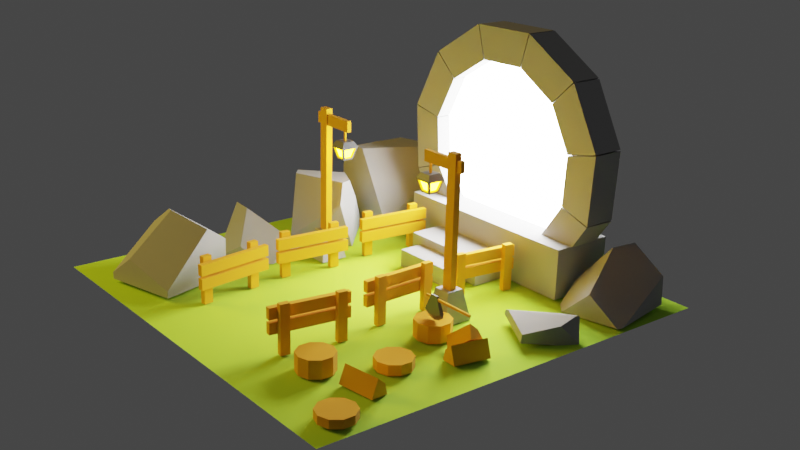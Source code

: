# Source: portal.blend  (saved by Blender 3.6.13; exported with 4.5.12 LTS)
import bpy
from mathutils import Matrix  # noqa: F401  (used for matrix-valued properties, if any)

bpy.ops.wm.read_factory_settings(use_empty=True)
scene = bpy.context.scene
scene.name = 'Scene'

# ---- collections
col_others = bpy.data.collections.new('others'); scene.collection.children.link(col_others)
col_fences = bpy.data.collections.new('fences'); scene.collection.children.link(col_fences)
col_trunks = bpy.data.collections.new('trunks'); scene.collection.children.link(col_trunks)
col_floor = bpy.data.collections.new('floor'); scene.collection.children.link(col_floor)
col_axe = bpy.data.collections.new('axe'); scene.collection.children.link(col_axe)
col_polelights = bpy.data.collections.new('polelights'); scene.collection.children.link(col_polelights)
col_rocks = bpy.data.collections.new('rocks'); scene.collection.children.link(col_rocks)
col_portal = bpy.data.collections.new('portal'); scene.collection.children.link(col_portal)

# ---- materials (node trees are filled in below, after node groups)
mat_wood = bpy.data.materials.new('wood')
mat_wood.use_transparent_shadow = False
mat_floor = bpy.data.materials.new('floor')
mat_floor.use_transparent_shadow = False
mat_metal = bpy.data.materials.new('metal')
mat_metal.use_transparent_shadow = False
mat_rock = bpy.data.materials.new('rock')
mat_rock.use_transparent_shadow = False
mat_lamplight = bpy.data.materials.new('lampLight')
mat_lamplight.use_transparent_shadow = False
mat_portal = bpy.data.materials.new('portal')
mat_portal.use_transparent_shadow = False

# ---- material node trees
mat_wood.use_nodes = True; mat_wood.node_tree.nodes.clear()
_N = mat_wood.node_tree.nodes; _L = mat_wood.node_tree.links
n0 = _N.new('ShaderNodeBsdfPrincipled'); n0.name = 'Principled BSDF'; n0.location = (10, 300)
n0.distribution = 'GGX'
n0.subsurface_method = 'RANDOM_WALK_SKIN'
n0.inputs[0].default_value = (0.8, 0.3494, 0.005053, 1.0)
n0.inputs[2].default_value = 1.0
n0.inputs[3].default_value = 1.45
n0.inputs[27].default_value = (0.0, 0.0, 0.0, 1.0)
n0.inputs[28].default_value = 1.0
n1 = _N.new('ShaderNodeOutputMaterial'); n1.name = 'Material Output'; n1.location = (300, 300)
_L.new(n0.outputs[0], n1.inputs[0])
n1.is_active_output = True
mat_floor.use_nodes = True; mat_floor.node_tree.nodes.clear()
_N = mat_floor.node_tree.nodes; _L = mat_floor.node_tree.links
n0 = _N.new('ShaderNodeBsdfPrincipled'); n0.name = 'Principled BSDF'; n0.location = (10, 300)
n0.distribution = 'GGX'
n0.subsurface_method = 'RANDOM_WALK_SKIN'
n0.inputs[0].default_value = (0.4552, 0.8, 0.03728, 1.0)
n0.inputs[2].default_value = 1.0
n0.inputs[3].default_value = 1.45
n0.inputs[27].default_value = (0.0, 0.0, 0.0, 1.0)
n0.inputs[28].default_value = 1.0
n1 = _N.new('ShaderNodeOutputMaterial'); n1.name = 'Material Output'; n1.location = (300, 300)
_L.new(n0.outputs[0], n1.inputs[0])
n1.is_active_output = True
mat_metal.use_nodes = True; mat_metal.node_tree.nodes.clear()
_N = mat_metal.node_tree.nodes; _L = mat_metal.node_tree.links
n0 = _N.new('ShaderNodeBsdfPrincipled'); n0.name = 'Principled BSDF'; n0.location = (10, 300)
n0.distribution = 'GGX'
n0.subsurface_method = 'RANDOM_WALK_SKIN'
n0.inputs[0].default_value = (0.1086, 0.1086, 0.1086, 1.0)
n0.inputs[2].default_value = 0.3012
n0.inputs[3].default_value = 1.45
n0.inputs[27].default_value = (0.0, 0.0, 0.0, 1.0)
n0.inputs[28].default_value = 1.0
n1 = _N.new('ShaderNodeOutputMaterial'); n1.name = 'Material Output'; n1.location = (300, 300)
_L.new(n0.outputs[0], n1.inputs[0])
n1.is_active_output = True
mat_rock.use_nodes = True; mat_rock.node_tree.nodes.clear()
_N = mat_rock.node_tree.nodes; _L = mat_rock.node_tree.links
n0 = _N.new('ShaderNodeBsdfPrincipled'); n0.name = 'Principled BSDF'; n0.location = (10, 300)
n0.distribution = 'GGX'
n0.subsurface_method = 'RANDOM_WALK_SKIN'
n0.inputs[0].default_value = (0.363, 0.363, 0.363, 1.0)
n0.inputs[2].default_value = 1.0
n0.inputs[3].default_value = 1.45
n0.inputs[27].default_value = (0.0, 0.0, 0.0, 1.0)
n0.inputs[28].default_value = 1.0
n1 = _N.new('ShaderNodeOutputMaterial'); n1.name = 'Material Output'; n1.location = (300, 300)
_L.new(n0.outputs[0], n1.inputs[0])
n1.is_active_output = True
mat_lamplight.use_nodes = True; mat_lamplight.node_tree.nodes.clear()
_N = mat_lamplight.node_tree.nodes; _L = mat_lamplight.node_tree.links
n0 = _N.new('ShaderNodeOutputMaterial'); n0.name = 'Material Output'; n0.location = (300, 300)
n1 = _N.new('ShaderNodeEmission'); n1.name = 'Emission'; n1.location = (10, 300)
n1.inputs[0].default_value = (1.0, 0.4471, 0.002452, 1.0)
n1.inputs[1].default_value = 80.0
_L.new(n1.outputs[0], n0.inputs[0])
n0.is_active_output = True
mat_portal.use_nodes = True; mat_portal.node_tree.nodes.clear()
_N = mat_portal.node_tree.nodes; _L = mat_portal.node_tree.links
n0 = _N.new('ShaderNodeOutputMaterial'); n0.name = 'Material Output'; n0.location = (300, 300)
n1 = _N.new('ShaderNodeEmission'); n1.name = 'Emission'; n1.location = (10, 300)
n1.inputs[1].default_value = 40.0
_L.new(n1.outputs[0], n0.inputs[0])
n0.is_active_output = True

# ---- world
world_world = bpy.data.worlds.new('World'); scene.world = world_world
world_world.use_nodes = True; world_world.node_tree.nodes.clear()
_N = world_world.node_tree.nodes; _L = world_world.node_tree.links
n0 = _N.new('ShaderNodeOutputWorld'); n0.name = 'World Output'; n0.location = (300, 300)
n1 = _N.new('ShaderNodeBackground'); n1.name = 'Background'; n1.location = (10, 300)
n1.inputs[0].default_value = (0.05088, 0.05088, 0.05088, 1.0)
_L.new(n1.outputs[0], n0.inputs[0])
n0.is_active_output = True
world_world.color = (0.05088, 0.05088, 0.05088)
world_world.use_sun_shadow = False
world_world.sun_shadow_jitter_overblur = 0.0

# ---- cameras
cam_camera = bpy.data.cameras.new('Camera')

# ---- lights
light_area = bpy.data.lights.new('Area', 'AREA')
light_area.color = (1.0, 0.6666, 0.08671)
light_area.transmission_factor = 0.0
light_area.energy = 329.9
light_area.shadow_maximum_resolution = 0.006
light_area.use_absolute_resolution = True
light_area.size = 1.0
light_area.size_y = 1.0

# ---- meshes
me_cube_006 = bpy.data.meshes.new('Cube.006')
me_cube_006.from_pydata([(0.01617, 0.02689, 0.005742), (0.01617, 0.02689, 0.2792), (0.01617, -0.02689, 0.005742), (0.01617, -0.02689, 0.2792), (-0.01617, 0.02689, 0.005742), (-0.01617, 0.02689, 0.2792), (-0.01617, -0.02689, 0.005742), (-0.01617, -0.02689, 0.2792), (0.01617, -0.2907, 0.005742), (0.01617, -0.2907, 0.2792), (0.01617, -0.3445, 0.005742), (0.01617, -0.3445, 0.2792), (-0.01617, -0.2907, 0.005742), (-0.01617, -0.2907, 0.2792), (-0.01617, -0.3445, 0.005742), (-0.01617, -0.3445, 0.2792), (0.05501, 0.0681, 0.1106), (0.05501, 0.0681, 0.1743), (0.05501, -0.3853, 0.1106), (0.05501, -0.3853, 0.1743), (0.02267, 0.0681, 0.1106), (0.02267, 0.0681, 0.1743), (0.02267, -0.3853, 0.1106), (0.02267, -0.3853, 0.1743), (0.05501, 0.0681, 0.1899), (0.05501, 0.0681, 0.2536), (0.05501, -0.3853, 0.1899), (0.05501, -0.3853, 0.2536), (0.02267, 0.0681, 0.1899), (0.02267, 0.0681, 0.2536), (0.02267, -0.3853, 0.1899), (0.02267, -0.3853, 0.2536)], [], [(0, 1, 3, 2), (2, 3, 7, 6), (6, 7, 5, 4), (4, 5, 1, 0), (2, 6, 4, 0), (7, 3, 1, 5), (8, 9, 11, 10), (10, 11, 15, 14), (14, 15, 13, 12), (12, 13, 9, 8), (10, 14, 12, 8), (15, 11, 9, 13), (16, 17, 19, 18), (18, 19, 23, 22), (22, 23, 21, 20), (20, 21, 17, 16), (18, 22, 20, 16), (23, 19, 17, 21), (24, 25, 27, 26), (26, 27, 31, 30), (30, 31, 29, 28), (28, 29, 25, 24), (26, 30, 28, 24), (31, 27, 25, 29)])
_uv = me_cube_006.uv_layers.new(name='UVMap')
_uv.uv.foreach_set('vector', [0.375, 0.0, 0.625, 0.0, 0.625, 0.25, 0.375, 0.25, 0.375, 0.25, 0.625, 0.25, 0.625, 0.5, 0.375, 0.5, 0.375, 0.5, 0.625, 0.5, 0.625, 0.75, 0.375, 0.75, 0.375, 0.75, 0.625, 0.75, 0.625, 1.0, 0.375, 1.0, 0.125, 0.5, 0.375, 0.5, 0.375, 0.75, 0.125, 0.75, 0.625, 0.5, 0.875, 0.5, 0.875, 0.75, 0.625, 0.75, 0.375, 0.0, 0.625, 0.0, 0.625, 0.25, 0.375, 0.25, 0.375, 0.25, 0.625, 0.25, 0.625, 0.5, 0.375, 0.5, 0.375, 0.5, 0.625, 0.5, 0.625, 0.75, 0.375, 0.75, 0.375, 0.75, 0.625, 0.75, 0.625, 1.0, 0.375, 1.0, 0.125, 0.5, 0.375, 0.5, 0.375, 0.75, 0.125, 0.75, 0.625, 0.5, 0.875, 0.5, 0.875, 0.75, 0.625, 0.75, 0.375, 0.0, 0.625, 0.0, 0.625, 0.25, 0.375, 0.25, 0.375, 0.25, 0.625, 0.25, 0.625, 0.5, 0.375, 0.5, 0.375, 0.5, 0.625, 0.5, 0.625, 0.75, 0.375, 0.75, 0.375, 0.75, 0.625, 0.75, 0.625, 1.0, 0.375, 1.0, 0.125, 0.5, 0.375, 0.5, 0.375, 0.75, 0.125, 0.75, 0.625, 0.5, 0.875, 0.5, 0.875, 0.75, 0.625, 0.75, 0.375, 0.0, 0.625, 0.0, 0.625, 0.25, 0.375, 0.25, 0.375, 0.25, 0.625, 0.25, 0.625, 0.5, 0.375, 0.5, 0.375, 0.5, 0.625, 0.5, 0.625, 0.75, 0.375, 0.75, 0.375, 0.75, 0.625, 0.75, 0.625, 1.0, 0.375, 1.0, 0.125, 0.5, 0.375, 0.5, 0.375, 0.75, 0.125, 0.75, 0.625, 0.5, 0.875, 0.5, 0.875, 0.75, 0.625, 0.75])
me_cube_006.materials.append(mat_wood)
me_cube_006.update()
me_cube_007 = bpy.data.meshes.new('Cube.007')
me_cube_007.from_pydata([(0.01617, 0.02689, 0.005742), (0.01617, 0.02689, 0.2792), (0.01617, -0.02689, 0.005742), (0.01617, -0.02689, 0.2792), (-0.01617, 0.02689, 0.005742), (-0.01617, 0.02689, 0.2792), (-0.01617, -0.02689, 0.005742), (-0.01617, -0.02689, 0.2792), (0.01617, -0.2907, 0.005742), (0.01617, -0.2907, 0.2792), (0.01617, -0.3445, 0.005742), (0.01617, -0.3445, 0.2792), (-0.01617, -0.2907, 0.005742), (-0.01617, -0.2907, 0.2792), (-0.01617, -0.3445, 0.005742), (-0.01617, -0.3445, 0.2792), (0.05501, 0.0681, 0.1106), (0.05501, 0.0681, 0.1743), (0.05501, -0.3853, 0.1106), (0.05501, -0.3853, 0.1743), (0.02267, 0.0681, 0.1106), (0.02267, 0.0681, 0.1743), (0.02267, -0.3853, 0.1106), (0.02267, -0.3853, 0.1743), (0.05501, 0.0681, 0.1899), (0.05501, 0.0681, 0.2536), (0.05501, -0.3853, 0.1899), (0.05501, -0.3853, 0.2536), (0.02267, 0.0681, 0.1899), (0.02267, 0.0681, 0.2536), (0.02267, -0.3853, 0.1899), (0.02267, -0.3853, 0.2536)], [], [(0, 1, 3, 2), (2, 3, 7, 6), (6, 7, 5, 4), (4, 5, 1, 0), (2, 6, 4, 0), (7, 3, 1, 5), (8, 9, 11, 10), (10, 11, 15, 14), (14, 15, 13, 12), (12, 13, 9, 8), (10, 14, 12, 8), (15, 11, 9, 13), (16, 17, 19, 18), (18, 19, 23, 22), (22, 23, 21, 20), (20, 21, 17, 16), (18, 22, 20, 16), (23, 19, 17, 21), (24, 25, 27, 26), (26, 27, 31, 30), (30, 31, 29, 28), (28, 29, 25, 24), (26, 30, 28, 24), (31, 27, 25, 29)])
_uv = me_cube_007.uv_layers.new(name='UVMap')
_uv.uv.foreach_set('vector', [0.375, 0.0, 0.625, 0.0, 0.625, 0.25, 0.375, 0.25, 0.375, 0.25, 0.625, 0.25, 0.625, 0.5, 0.375, 0.5, 0.375, 0.5, 0.625, 0.5, 0.625, 0.75, 0.375, 0.75, 0.375, 0.75, 0.625, 0.75, 0.625, 1.0, 0.375, 1.0, 0.125, 0.5, 0.375, 0.5, 0.375, 0.75, 0.125, 0.75, 0.625, 0.5, 0.875, 0.5, 0.875, 0.75, 0.625, 0.75, 0.375, 0.0, 0.625, 0.0, 0.625, 0.25, 0.375, 0.25, 0.375, 0.25, 0.625, 0.25, 0.625, 0.5, 0.375, 0.5, 0.375, 0.5, 0.625, 0.5, 0.625, 0.75, 0.375, 0.75, 0.375, 0.75, 0.625, 0.75, 0.625, 1.0, 0.375, 1.0, 0.125, 0.5, 0.375, 0.5, 0.375, 0.75, 0.125, 0.75, 0.625, 0.5, 0.875, 0.5, 0.875, 0.75, 0.625, 0.75, 0.375, 0.0, 0.625, 0.0, 0.625, 0.25, 0.375, 0.25, 0.375, 0.25, 0.625, 0.25, 0.625, 0.5, 0.375, 0.5, 0.375, 0.5, 0.625, 0.5, 0.625, 0.75, 0.375, 0.75, 0.375, 0.75, 0.625, 0.75, 0.625, 1.0, 0.375, 1.0, 0.125, 0.5, 0.375, 0.5, 0.375, 0.75, 0.125, 0.75, 0.625, 0.5, 0.875, 0.5, 0.875, 0.75, 0.625, 0.75, 0.375, 0.0, 0.625, 0.0, 0.625, 0.25, 0.375, 0.25, 0.375, 0.25, 0.625, 0.25, 0.625, 0.5, 0.375, 0.5, 0.375, 0.5, 0.625, 0.5, 0.625, 0.75, 0.375, 0.75, 0.375, 0.75, 0.625, 0.75, 0.625, 1.0, 0.375, 1.0, 0.125, 0.5, 0.375, 0.5, 0.375, 0.75, 0.125, 0.75, 0.625, 0.5, 0.875, 0.5, 0.875, 0.75, 0.625, 0.75])
me_cube_007.materials.append(mat_wood)
me_cube_007.update()
me_cube_008 = bpy.data.meshes.new('Cube.008')
me_cube_008.from_pydata([(0.01617, 0.02689, 0.005742), (0.01617, 0.02689, 0.2792), (0.01617, -0.02689, 0.005742), (0.01617, -0.02689, 0.2792), (-0.01617, 0.02689, 0.005742), (-0.01617, 0.02689, 0.2792), (-0.01617, -0.02689, 0.005742), (-0.01617, -0.02689, 0.2792), (0.01617, -0.2907, 0.005742), (0.01617, -0.2907, 0.2792), (0.01617, -0.3445, 0.005742), (0.01617, -0.3445, 0.2792), (-0.01617, -0.2907, 0.005742), (-0.01617, -0.2907, 0.2792), (-0.01617, -0.3445, 0.005742), (-0.01617, -0.3445, 0.2792), (0.05501, 0.0681, 0.1106), (0.05501, 0.0681, 0.1743), (0.05501, -0.3853, 0.1106), (0.05501, -0.3853, 0.1743), (0.02267, 0.0681, 0.1106), (0.02267, 0.0681, 0.1743), (0.02267, -0.3853, 0.1106), (0.02267, -0.3853, 0.1743), (0.05501, 0.0681, 0.1899), (0.05501, 0.0681, 0.2536), (0.05501, -0.3853, 0.1899), (0.05501, -0.3853, 0.2536), (0.02267, 0.0681, 0.1899), (0.02267, 0.0681, 0.2536), (0.02267, -0.3853, 0.1899), (0.02267, -0.3853, 0.2536)], [], [(0, 1, 3, 2), (2, 3, 7, 6), (6, 7, 5, 4), (4, 5, 1, 0), (2, 6, 4, 0), (7, 3, 1, 5), (8, 9, 11, 10), (10, 11, 15, 14), (14, 15, 13, 12), (12, 13, 9, 8), (10, 14, 12, 8), (15, 11, 9, 13), (16, 17, 19, 18), (18, 19, 23, 22), (22, 23, 21, 20), (20, 21, 17, 16), (18, 22, 20, 16), (23, 19, 17, 21), (24, 25, 27, 26), (26, 27, 31, 30), (30, 31, 29, 28), (28, 29, 25, 24), (26, 30, 28, 24), (31, 27, 25, 29)])
_uv = me_cube_008.uv_layers.new(name='UVMap')
_uv.uv.foreach_set('vector', [0.375, 0.0, 0.625, 0.0, 0.625, 0.25, 0.375, 0.25, 0.375, 0.25, 0.625, 0.25, 0.625, 0.5, 0.375, 0.5, 0.375, 0.5, 0.625, 0.5, 0.625, 0.75, 0.375, 0.75, 0.375, 0.75, 0.625, 0.75, 0.625, 1.0, 0.375, 1.0, 0.125, 0.5, 0.375, 0.5, 0.375, 0.75, 0.125, 0.75, 0.625, 0.5, 0.875, 0.5, 0.875, 0.75, 0.625, 0.75, 0.375, 0.0, 0.625, 0.0, 0.625, 0.25, 0.375, 0.25, 0.375, 0.25, 0.625, 0.25, 0.625, 0.5, 0.375, 0.5, 0.375, 0.5, 0.625, 0.5, 0.625, 0.75, 0.375, 0.75, 0.375, 0.75, 0.625, 0.75, 0.625, 1.0, 0.375, 1.0, 0.125, 0.5, 0.375, 0.5, 0.375, 0.75, 0.125, 0.75, 0.625, 0.5, 0.875, 0.5, 0.875, 0.75, 0.625, 0.75, 0.375, 0.0, 0.625, 0.0, 0.625, 0.25, 0.375, 0.25, 0.375, 0.25, 0.625, 0.25, 0.625, 0.5, 0.375, 0.5, 0.375, 0.5, 0.625, 0.5, 0.625, 0.75, 0.375, 0.75, 0.375, 0.75, 0.625, 0.75, 0.625, 1.0, 0.375, 1.0, 0.125, 0.5, 0.375, 0.5, 0.375, 0.75, 0.125, 0.75, 0.625, 0.5, 0.875, 0.5, 0.875, 0.75, 0.625, 0.75, 0.375, 0.0, 0.625, 0.0, 0.625, 0.25, 0.375, 0.25, 0.375, 0.25, 0.625, 0.25, 0.625, 0.5, 0.375, 0.5, 0.375, 0.5, 0.625, 0.5, 0.625, 0.75, 0.375, 0.75, 0.375, 0.75, 0.625, 0.75, 0.625, 1.0, 0.375, 1.0, 0.125, 0.5, 0.375, 0.5, 0.375, 0.75, 0.125, 0.75, 0.625, 0.5, 0.875, 0.5, 0.875, 0.75, 0.625, 0.75])
me_cube_008.materials.append(mat_wood)
me_cube_008.update()
me_cube_009 = bpy.data.meshes.new('Cube.009')
me_cube_009.from_pydata([(0.01617, 0.02689, 0.005742), (0.01617, 0.02689, 0.2792), (0.01617, -0.02689, 0.005742), (0.01617, -0.02689, 0.2792), (-0.01617, 0.02689, 0.005742), (-0.01617, 0.02689, 0.2792), (-0.01617, -0.02689, 0.005742), (-0.01617, -0.02689, 0.2792), (0.01617, -0.2907, 0.005742), (0.01617, -0.2907, 0.2792), (0.01617, -0.3445, 0.005742), (0.01617, -0.3445, 0.2792), (-0.01617, -0.2907, 0.005742), (-0.01617, -0.2907, 0.2792), (-0.01617, -0.3445, 0.005742), (-0.01617, -0.3445, 0.2792), (0.05501, 0.0681, 0.1106), (0.05501, 0.0681, 0.1743), (0.05501, -0.3853, 0.1106), (0.05501, -0.3853, 0.1743), (0.02267, 0.0681, 0.1106), (0.02267, 0.0681, 0.1743), (0.02267, -0.3853, 0.1106), (0.02267, -0.3853, 0.1743), (0.05501, 0.0681, 0.1899), (0.05501, 0.0681, 0.2536), (0.05501, -0.3853, 0.1899), (0.05501, -0.3853, 0.2536), (0.02267, 0.0681, 0.1899), (0.02267, 0.0681, 0.2536), (0.02267, -0.3853, 0.1899), (0.02267, -0.3853, 0.2536)], [], [(0, 1, 3, 2), (2, 3, 7, 6), (6, 7, 5, 4), (4, 5, 1, 0), (2, 6, 4, 0), (7, 3, 1, 5), (8, 9, 11, 10), (10, 11, 15, 14), (14, 15, 13, 12), (12, 13, 9, 8), (10, 14, 12, 8), (15, 11, 9, 13), (16, 17, 19, 18), (18, 19, 23, 22), (22, 23, 21, 20), (20, 21, 17, 16), (18, 22, 20, 16), (23, 19, 17, 21), (24, 25, 27, 26), (26, 27, 31, 30), (30, 31, 29, 28), (28, 29, 25, 24), (26, 30, 28, 24), (31, 27, 25, 29)])
_uv = me_cube_009.uv_layers.new(name='UVMap')
_uv.uv.foreach_set('vector', [0.375, 0.0, 0.625, 0.0, 0.625, 0.25, 0.375, 0.25, 0.375, 0.25, 0.625, 0.25, 0.625, 0.5, 0.375, 0.5, 0.375, 0.5, 0.625, 0.5, 0.625, 0.75, 0.375, 0.75, 0.375, 0.75, 0.625, 0.75, 0.625, 1.0, 0.375, 1.0, 0.125, 0.5, 0.375, 0.5, 0.375, 0.75, 0.125, 0.75, 0.625, 0.5, 0.875, 0.5, 0.875, 0.75, 0.625, 0.75, 0.375, 0.0, 0.625, 0.0, 0.625, 0.25, 0.375, 0.25, 0.375, 0.25, 0.625, 0.25, 0.625, 0.5, 0.375, 0.5, 0.375, 0.5, 0.625, 0.5, 0.625, 0.75, 0.375, 0.75, 0.375, 0.75, 0.625, 0.75, 0.625, 1.0, 0.375, 1.0, 0.125, 0.5, 0.375, 0.5, 0.375, 0.75, 0.125, 0.75, 0.625, 0.5, 0.875, 0.5, 0.875, 0.75, 0.625, 0.75, 0.375, 0.0, 0.625, 0.0, 0.625, 0.25, 0.375, 0.25, 0.375, 0.25, 0.625, 0.25, 0.625, 0.5, 0.375, 0.5, 0.375, 0.5, 0.625, 0.5, 0.625, 0.75, 0.375, 0.75, 0.375, 0.75, 0.625, 0.75, 0.625, 1.0, 0.375, 1.0, 0.125, 0.5, 0.375, 0.5, 0.375, 0.75, 0.125, 0.75, 0.625, 0.5, 0.875, 0.5, 0.875, 0.75, 0.625, 0.75, 0.375, 0.0, 0.625, 0.0, 0.625, 0.25, 0.375, 0.25, 0.375, 0.25, 0.625, 0.25, 0.625, 0.5, 0.375, 0.5, 0.375, 0.5, 0.625, 0.5, 0.625, 0.75, 0.375, 0.75, 0.375, 0.75, 0.625, 0.75, 0.625, 1.0, 0.375, 1.0, 0.125, 0.5, 0.375, 0.5, 0.375, 0.75, 0.125, 0.75, 0.625, 0.5, 0.875, 0.5, 0.875, 0.75, 0.625, 0.75])
me_cube_009.materials.append(mat_wood)
me_cube_009.update()
me_cube_010 = bpy.data.meshes.new('Cube.010')
me_cube_010.from_pydata([(0.01617, 0.02689, 0.005742), (0.01617, 0.02689, 0.2792), (0.01617, -0.02689, 0.005742), (0.01617, -0.02689, 0.2792), (-0.01617, 0.02689, 0.005742), (-0.01617, 0.02689, 0.2792), (-0.01617, -0.02689, 0.005742), (-0.01617, -0.02689, 0.2792), (0.01617, -0.2907, 0.005742), (0.01617, -0.2907, 0.2792), (0.01617, -0.3445, 0.005742), (0.01617, -0.3445, 0.2792), (-0.01617, -0.2907, 0.005742), (-0.01617, -0.2907, 0.2792), (-0.01617, -0.3445, 0.005742), (-0.01617, -0.3445, 0.2792), (0.05501, 0.0681, 0.1106), (0.05501, 0.0681, 0.1743), (0.05501, -0.3853, 0.1106), (0.05501, -0.3853, 0.1743), (0.02267, 0.0681, 0.1106), (0.02267, 0.0681, 0.1743), (0.02267, -0.3853, 0.1106), (0.02267, -0.3853, 0.1743), (0.05501, 0.0681, 0.1899), (0.05501, 0.0681, 0.2536), (0.05501, -0.3853, 0.1899), (0.05501, -0.3853, 0.2536), (0.02267, 0.0681, 0.1899), (0.02267, 0.0681, 0.2536), (0.02267, -0.3853, 0.1899), (0.02267, -0.3853, 0.2536)], [], [(0, 1, 3, 2), (2, 3, 7, 6), (6, 7, 5, 4), (4, 5, 1, 0), (2, 6, 4, 0), (7, 3, 1, 5), (8, 9, 11, 10), (10, 11, 15, 14), (14, 15, 13, 12), (12, 13, 9, 8), (10, 14, 12, 8), (15, 11, 9, 13), (16, 17, 19, 18), (18, 19, 23, 22), (22, 23, 21, 20), (20, 21, 17, 16), (18, 22, 20, 16), (23, 19, 17, 21), (24, 25, 27, 26), (26, 27, 31, 30), (30, 31, 29, 28), (28, 29, 25, 24), (26, 30, 28, 24), (31, 27, 25, 29)])
_uv = me_cube_010.uv_layers.new(name='UVMap')
_uv.uv.foreach_set('vector', [0.375, 0.0, 0.625, 0.0, 0.625, 0.25, 0.375, 0.25, 0.375, 0.25, 0.625, 0.25, 0.625, 0.5, 0.375, 0.5, 0.375, 0.5, 0.625, 0.5, 0.625, 0.75, 0.375, 0.75, 0.375, 0.75, 0.625, 0.75, 0.625, 1.0, 0.375, 1.0, 0.125, 0.5, 0.375, 0.5, 0.375, 0.75, 0.125, 0.75, 0.625, 0.5, 0.875, 0.5, 0.875, 0.75, 0.625, 0.75, 0.375, 0.0, 0.625, 0.0, 0.625, 0.25, 0.375, 0.25, 0.375, 0.25, 0.625, 0.25, 0.625, 0.5, 0.375, 0.5, 0.375, 0.5, 0.625, 0.5, 0.625, 0.75, 0.375, 0.75, 0.375, 0.75, 0.625, 0.75, 0.625, 1.0, 0.375, 1.0, 0.125, 0.5, 0.375, 0.5, 0.375, 0.75, 0.125, 0.75, 0.625, 0.5, 0.875, 0.5, 0.875, 0.75, 0.625, 0.75, 0.375, 0.0, 0.625, 0.0, 0.625, 0.25, 0.375, 0.25, 0.375, 0.25, 0.625, 0.25, 0.625, 0.5, 0.375, 0.5, 0.375, 0.5, 0.625, 0.5, 0.625, 0.75, 0.375, 0.75, 0.375, 0.75, 0.625, 0.75, 0.625, 1.0, 0.375, 1.0, 0.125, 0.5, 0.375, 0.5, 0.375, 0.75, 0.125, 0.75, 0.625, 0.5, 0.875, 0.5, 0.875, 0.75, 0.625, 0.75, 0.375, 0.0, 0.625, 0.0, 0.625, 0.25, 0.375, 0.25, 0.375, 0.25, 0.625, 0.25, 0.625, 0.5, 0.375, 0.5, 0.375, 0.5, 0.625, 0.5, 0.625, 0.75, 0.375, 0.75, 0.375, 0.75, 0.625, 0.75, 0.625, 1.0, 0.375, 1.0, 0.125, 0.5, 0.375, 0.5, 0.375, 0.75, 0.125, 0.75, 0.625, 0.5, 0.875, 0.5, 0.875, 0.75, 0.625, 0.75])
me_cube_010.materials.append(mat_wood)
me_cube_010.update()
me_cube_005 = bpy.data.meshes.new('Cube.005')
me_cube_005.from_pydata([(0.01617, 0.02689, 0.005742), (0.01617, 0.02689, 0.2792), (0.01617, -0.02689, 0.005742), (0.01617, -0.02689, 0.2792), (-0.01617, 0.02689, 0.005742), (-0.01617, 0.02689, 0.2792), (-0.01617, -0.02689, 0.005742), (-0.01617, -0.02689, 0.2792), (0.01617, -0.2907, 0.005742), (0.01617, -0.2907, 0.2792), (0.01617, -0.3445, 0.005742), (0.01617, -0.3445, 0.2792), (-0.01617, -0.2907, 0.005742), (-0.01617, -0.2907, 0.2792), (-0.01617, -0.3445, 0.005742), (-0.01617, -0.3445, 0.2792), (0.05501, 0.0681, 0.1106), (0.05501, 0.0681, 0.1743), (0.05501, -0.3853, 0.1106), (0.05501, -0.3853, 0.1743), (0.02267, 0.0681, 0.1106), (0.02267, 0.0681, 0.1743), (0.02267, -0.3853, 0.1106), (0.02267, -0.3853, 0.1743), (0.05501, 0.0681, 0.1899), (0.05501, 0.0681, 0.2536), (0.05501, -0.3853, 0.1899), (0.05501, -0.3853, 0.2536), (0.02267, 0.0681, 0.1899), (0.02267, 0.0681, 0.2536), (0.02267, -0.3853, 0.1899), (0.02267, -0.3853, 0.2536)], [], [(0, 1, 3, 2), (2, 3, 7, 6), (6, 7, 5, 4), (4, 5, 1, 0), (2, 6, 4, 0), (7, 3, 1, 5), (8, 9, 11, 10), (10, 11, 15, 14), (14, 15, 13, 12), (12, 13, 9, 8), (10, 14, 12, 8), (15, 11, 9, 13), (16, 17, 19, 18), (18, 19, 23, 22), (22, 23, 21, 20), (20, 21, 17, 16), (18, 22, 20, 16), (23, 19, 17, 21), (24, 25, 27, 26), (26, 27, 31, 30), (30, 31, 29, 28), (28, 29, 25, 24), (26, 30, 28, 24), (31, 27, 25, 29)])
_uv = me_cube_005.uv_layers.new(name='UVMap')
_uv.uv.foreach_set('vector', [0.375, 0.0, 0.625, 0.0, 0.625, 0.25, 0.375, 0.25, 0.375, 0.25, 0.625, 0.25, 0.625, 0.5, 0.375, 0.5, 0.375, 0.5, 0.625, 0.5, 0.625, 0.75, 0.375, 0.75, 0.375, 0.75, 0.625, 0.75, 0.625, 1.0, 0.375, 1.0, 0.125, 0.5, 0.375, 0.5, 0.375, 0.75, 0.125, 0.75, 0.625, 0.5, 0.875, 0.5, 0.875, 0.75, 0.625, 0.75, 0.375, 0.0, 0.625, 0.0, 0.625, 0.25, 0.375, 0.25, 0.375, 0.25, 0.625, 0.25, 0.625, 0.5, 0.375, 0.5, 0.375, 0.5, 0.625, 0.5, 0.625, 0.75, 0.375, 0.75, 0.375, 0.75, 0.625, 0.75, 0.625, 1.0, 0.375, 1.0, 0.125, 0.5, 0.375, 0.5, 0.375, 0.75, 0.125, 0.75, 0.625, 0.5, 0.875, 0.5, 0.875, 0.75, 0.625, 0.75, 0.375, 0.0, 0.625, 0.0, 0.625, 0.25, 0.375, 0.25, 0.375, 0.25, 0.625, 0.25, 0.625, 0.5, 0.375, 0.5, 0.375, 0.5, 0.625, 0.5, 0.625, 0.75, 0.375, 0.75, 0.375, 0.75, 0.625, 0.75, 0.625, 1.0, 0.375, 1.0, 0.125, 0.5, 0.375, 0.5, 0.375, 0.75, 0.125, 0.75, 0.625, 0.5, 0.875, 0.5, 0.875, 0.75, 0.625, 0.75, 0.375, 0.0, 0.625, 0.0, 0.625, 0.25, 0.375, 0.25, 0.375, 0.25, 0.625, 0.25, 0.625, 0.5, 0.375, 0.5, 0.375, 0.5, 0.625, 0.5, 0.625, 0.75, 0.375, 0.75, 0.375, 0.75, 0.625, 0.75, 0.625, 1.0, 0.375, 1.0, 0.125, 0.5, 0.375, 0.5, 0.375, 0.75, 0.125, 0.75, 0.625, 0.5, 0.875, 0.5, 0.875, 0.75, 0.625, 0.75])
me_cube_005.materials.append(mat_wood)
me_cube_005.update()
me_cylinder_001 = bpy.data.meshes.new('Cylinder.001')
me_cylinder_001.from_pydata([(-1.376, 1.193, 0.0108), (-1.376, 1.193, 0.1079), (-1.278, 1.162, 0.0108), (-1.278, 1.162, 0.1079), (-1.218, 1.079, 0.0108), (-1.218, 1.079, 0.1079), (-1.218, 0.9761, 0.0108), (-1.218, 0.9761, 0.1079), (-1.278, 0.8932, 0.0108), (-1.278, 0.8932, 0.1079), (-1.376, 0.8615, 0.0108), (-1.376, 0.8615, 0.1079), (-1.473, 0.8932, 0.0108), (-1.473, 0.8932, 0.1079), (-1.533, 0.9761, 0.0108), (-1.533, 0.9761, 0.1079), (-1.533, 1.079, 0.0108), (-1.533, 1.079, 0.1079), (-1.473, 1.162, 0.0108), (-1.473, 1.162, 0.1079)], [], [(0, 1, 3, 2), (2, 3, 5, 4), (4, 5, 7, 6), (6, 7, 9, 8), (8, 9, 11, 10), (10, 11, 13, 12), (12, 13, 15, 14), (14, 15, 17, 16), (3, 1, 19, 17, 15, 13, 11, 9, 7, 5), (16, 17, 19, 18), (18, 19, 1, 0), (0, 2, 4, 6, 8, 10, 12, 14, 16, 18)])
_uv = me_cylinder_001.uv_layers.new(name='UVMap')
_uv.uv.foreach_set('vector', [1.0, 0.5, 1.0, 1.0, 0.9, 1.0, 0.9, 0.5, 0.9, 0.5, 0.9, 1.0, 0.8, 1.0, 0.8, 0.5, 0.8, 0.5, 0.8, 1.0, 0.7, 1.0, 0.7, 0.5, 0.7, 0.5, 0.7, 1.0, 0.6, 1.0, 0.6, 0.5, 0.6, 0.5, 0.6, 1.0, 0.5, 1.0, 0.5, 0.5, 0.5, 0.5, 0.5, 1.0, 0.4, 1.0, 0.4, 0.5, 0.4, 0.5, 0.4, 1.0, 0.3, 1.0, 0.3, 0.5, 0.3, 0.5, 0.3, 1.0, 0.2, 1.0, 0.2, 0.5, 0.3911, 0.4442, 0.25, 0.49, 0.1089, 0.4442, 0.02175, 0.3242, 0.02175, 0.1758, 0.1089, 0.05584, 0.25, 0.01, 0.3911, 0.05584, 0.4783, 0.1758, 0.4783, 0.3242, 0.2, 0.5, 0.2, 1.0, 0.1, 1.0, 0.1, 0.5, 0.1, 0.5, 0.1, 1.0, -7.451e-08, 1.0, -7.451e-08, 0.5, 0.75, 0.49, 0.8911, 0.4442, 0.9783, 0.3242, 0.9783, 0.1758, 0.8911, 0.05584, 0.75, 0.01, 0.6089, 0.05584, 0.5217, 0.1758, 0.5217, 0.3242, 0.6089, 0.4442])
me_cylinder_001.materials.append(mat_wood)
me_cylinder_001.update()
me_cylinder_002 = bpy.data.meshes.new('Cylinder.002')
me_cylinder_002.from_pydata([(-1.376, 1.193, 0.0108), (-1.376, 1.193, 0.1079), (-1.278, 1.162, 0.0108), (-1.278, 1.162, 0.1079), (-1.218, 1.079, 0.0108), (-1.218, 1.079, 0.1079), (-1.218, 0.9761, 0.0108), (-1.218, 0.9761, 0.1079), (-1.278, 0.8932, 0.0108), (-1.278, 0.8932, 0.1079), (-1.376, 0.8615, 0.0108), (-1.376, 0.8615, 0.1079), (-1.473, 0.8932, 0.0108), (-1.473, 0.8932, 0.1079), (-1.533, 0.9761, 0.0108), (-1.533, 0.9761, 0.1079), (-1.533, 1.079, 0.0108), (-1.533, 1.079, 0.1079), (-1.473, 1.162, 0.0108), (-1.473, 1.162, 0.1079)], [], [(0, 1, 3, 2), (2, 3, 5, 4), (4, 5, 7, 6), (6, 7, 9, 8), (8, 9, 11, 10), (10, 11, 13, 12), (12, 13, 15, 14), (14, 15, 17, 16), (3, 1, 19, 17, 15, 13, 11, 9, 7, 5), (16, 17, 19, 18), (18, 19, 1, 0), (0, 2, 4, 6, 8, 10, 12, 14, 16, 18)])
_uv = me_cylinder_002.uv_layers.new(name='UVMap')
_uv.uv.foreach_set('vector', [1.0, 0.5, 1.0, 1.0, 0.9, 1.0, 0.9, 0.5, 0.9, 0.5, 0.9, 1.0, 0.8, 1.0, 0.8, 0.5, 0.8, 0.5, 0.8, 1.0, 0.7, 1.0, 0.7, 0.5, 0.7, 0.5, 0.7, 1.0, 0.6, 1.0, 0.6, 0.5, 0.6, 0.5, 0.6, 1.0, 0.5, 1.0, 0.5, 0.5, 0.5, 0.5, 0.5, 1.0, 0.4, 1.0, 0.4, 0.5, 0.4, 0.5, 0.4, 1.0, 0.3, 1.0, 0.3, 0.5, 0.3, 0.5, 0.3, 1.0, 0.2, 1.0, 0.2, 0.5, 0.3911, 0.4442, 0.25, 0.49, 0.1089, 0.4442, 0.02175, 0.3242, 0.02175, 0.1758, 0.1089, 0.05584, 0.25, 0.01, 0.3911, 0.05584, 0.4783, 0.1758, 0.4783, 0.3242, 0.2, 0.5, 0.2, 1.0, 0.1, 1.0, 0.1, 0.5, 0.1, 0.5, 0.1, 1.0, -7.451e-08, 1.0, -7.451e-08, 0.5, 0.75, 0.49, 0.8911, 0.4442, 0.9783, 0.3242, 0.9783, 0.1758, 0.8911, 0.05584, 0.75, 0.01, 0.6089, 0.05584, 0.5217, 0.1758, 0.5217, 0.3242, 0.6089, 0.4442])
me_cylinder_002.materials.append(mat_wood)
me_cylinder_002.update()
me_cylinder_003 = bpy.data.meshes.new('Cylinder.003')
me_cylinder_003.from_pydata([(-1.376, 1.193, 0.0108), (-1.376, 1.193, 0.1079), (-1.278, 1.162, 0.0108), (-1.278, 1.162, 0.1079), (-1.218, 1.079, 0.0108), (-1.218, 1.079, 0.1079), (-1.218, 0.9761, 0.0108), (-1.218, 0.9761, 0.1079), (-1.278, 0.8932, 0.0108), (-1.278, 0.8932, 0.1079), (-1.376, 0.8615, 0.0108), (-1.376, 0.8615, 0.1079), (-1.473, 0.8932, 0.0108), (-1.473, 0.8932, 0.1079), (-1.533, 0.9761, 0.0108), (-1.533, 0.9761, 0.1079), (-1.533, 1.079, 0.0108), (-1.533, 1.079, 0.1079), (-1.473, 1.162, 0.0108), (-1.473, 1.162, 0.1079)], [], [(0, 1, 3, 2), (2, 3, 5, 4), (4, 5, 7, 6), (6, 7, 9, 8), (8, 9, 11, 10), (10, 11, 13, 12), (12, 13, 15, 14), (14, 15, 17, 16), (3, 1, 19, 17, 15, 13, 11, 9, 7, 5), (16, 17, 19, 18), (18, 19, 1, 0), (0, 2, 4, 6, 8, 10, 12, 14, 16, 18)])
_uv = me_cylinder_003.uv_layers.new(name='UVMap')
_uv.uv.foreach_set('vector', [1.0, 0.5, 1.0, 1.0, 0.9, 1.0, 0.9, 0.5, 0.9, 0.5, 0.9, 1.0, 0.8, 1.0, 0.8, 0.5, 0.8, 0.5, 0.8, 1.0, 0.7, 1.0, 0.7, 0.5, 0.7, 0.5, 0.7, 1.0, 0.6, 1.0, 0.6, 0.5, 0.6, 0.5, 0.6, 1.0, 0.5, 1.0, 0.5, 0.5, 0.5, 0.5, 0.5, 1.0, 0.4, 1.0, 0.4, 0.5, 0.4, 0.5, 0.4, 1.0, 0.3, 1.0, 0.3, 0.5, 0.3, 0.5, 0.3, 1.0, 0.2, 1.0, 0.2, 0.5, 0.3911, 0.4442, 0.25, 0.49, 0.1089, 0.4442, 0.02175, 0.3242, 0.02175, 0.1758, 0.1089, 0.05584, 0.25, 0.01, 0.3911, 0.05584, 0.4783, 0.1758, 0.4783, 0.3242, 0.2, 0.5, 0.2, 1.0, 0.1, 1.0, 0.1, 0.5, 0.1, 0.5, 0.1, 1.0, -7.451e-08, 1.0, -7.451e-08, 0.5, 0.75, 0.49, 0.8911, 0.4442, 0.9783, 0.3242, 0.9783, 0.1758, 0.8911, 0.05584, 0.75, 0.01, 0.6089, 0.05584, 0.5217, 0.1758, 0.5217, 0.3242, 0.6089, 0.4442])
me_cylinder_003.materials.append(mat_wood)
me_cylinder_003.update()
me_cylinder_005 = bpy.data.meshes.new('Cylinder.005')
me_cylinder_005.from_pydata([(0.0, 0.0, -1.0), (0.0, 0.0, 1.0), (0.9511, -0.309, -1.0), (0.9511, -0.309, 1.0), (0.5878, -0.809, -1.0), (0.5878, -0.809, 1.0), (0.0, -1.0, -1.0), (0.0, -1.0, 1.0)], [], [(0, 2, 4), (1, 5, 3), (2, 3, 5, 4), (0, 4, 6), (1, 7, 5), (4, 5, 7, 6), (6, 7, 1, 0), (2, 0, 1, 3)])
_uv = me_cylinder_005.uv_layers.new(name='UVMap')
_uv.uv.foreach_set('vector', [0.75, 0.25, 0.9783, 0.1758, 0.8911, 0.05584, 0.25, 0.25, 0.3911, 0.05584, 0.4783, 0.1758, 0.7, 0.5, 0.7, 1.0, 0.6, 1.0, 0.6, 0.5, 0.75, 0.25, 0.8911, 0.05584, 0.75, 0.01, 0.25, 0.25, 0.25, 0.01, 0.3911, 0.05584, 0.6, 0.5, 0.6, 1.0, 0.5, 1.0, 0.5, 0.5, 0.5, 0.5, 0.5, 1.0, 0.25, 0.25, 0.75, 0.25, 0.7, 0.5, 0.75, 0.25, 0.25, 0.25, 0.7, 1.0])
me_cylinder_005.materials.append(mat_wood)
me_cylinder_005.update()
me_cylinder_006 = bpy.data.meshes.new('Cylinder.006')
me_cylinder_006.from_pydata([(0.0, 0.0, -1.0), (0.0, 0.0, 1.0), (0.9511, -0.309, -1.0), (0.9511, -0.309, 1.0), (0.5878, -0.809, -1.0), (0.5878, -0.809, 1.0), (0.0, -1.0, -1.0), (0.0, -1.0, 1.0)], [], [(0, 2, 4), (1, 5, 3), (2, 3, 5, 4), (0, 4, 6), (1, 7, 5), (4, 5, 7, 6), (6, 7, 1, 0), (2, 0, 1, 3)])
_uv = me_cylinder_006.uv_layers.new(name='UVMap')
_uv.uv.foreach_set('vector', [0.75, 0.25, 0.9783, 0.1758, 0.8911, 0.05584, 0.25, 0.25, 0.3911, 0.05584, 0.4783, 0.1758, 0.7, 0.5, 0.7, 1.0, 0.6, 1.0, 0.6, 0.5, 0.75, 0.25, 0.8911, 0.05584, 0.75, 0.01, 0.25, 0.25, 0.25, 0.01, 0.3911, 0.05584, 0.6, 0.5, 0.6, 1.0, 0.5, 1.0, 0.5, 0.5, 0.5, 0.5, 0.5, 1.0, 0.25, 0.25, 0.75, 0.25, 0.7, 0.5, 0.75, 0.25, 0.25, 0.25, 0.7, 1.0])
me_cylinder_006.materials.append(mat_wood)
me_cylinder_006.update()
me_cylinder_007 = bpy.data.meshes.new('Cylinder.007')
me_cylinder_007.from_pydata([(0.0, 0.0, -1.0), (0.0, 0.0, 1.0), (0.9511, -0.309, -1.0), (0.9511, -0.309, 1.0), (0.5878, -0.809, -1.0), (0.5878, -0.809, 1.0), (0.0, -1.0, -1.0), (0.0, -1.0, 1.0)], [], [(0, 2, 4), (1, 5, 3), (2, 3, 5, 4), (0, 4, 6), (1, 7, 5), (4, 5, 7, 6), (6, 7, 1, 0), (2, 0, 1, 3)])
_uv = me_cylinder_007.uv_layers.new(name='UVMap')
_uv.uv.foreach_set('vector', [0.75, 0.25, 0.9783, 0.1758, 0.8911, 0.05584, 0.25, 0.25, 0.3911, 0.05584, 0.4783, 0.1758, 0.7, 0.5, 0.7, 1.0, 0.6, 1.0, 0.6, 0.5, 0.75, 0.25, 0.8911, 0.05584, 0.75, 0.01, 0.25, 0.25, 0.25, 0.01, 0.3911, 0.05584, 0.6, 0.5, 0.6, 1.0, 0.5, 1.0, 0.5, 0.5, 0.5, 0.5, 0.5, 1.0, 0.25, 0.25, 0.75, 0.25, 0.7, 0.5, 0.75, 0.25, 0.25, 0.25, 0.7, 1.0])
me_cylinder_007.materials.append(mat_wood)
me_cylinder_007.update()
me_cylinder = bpy.data.meshes.new('Cylinder')
me_cylinder.from_pydata([(-1.376, 1.193, 0.0108), (-1.376, 1.193, 0.1079), (-1.278, 1.162, 0.0108), (-1.278, 1.162, 0.1079), (-1.218, 1.079, 0.0108), (-1.218, 1.079, 0.1079), (-1.218, 0.9761, 0.0108), (-1.218, 0.9761, 0.1079), (-1.278, 0.8932, 0.0108), (-1.278, 0.8932, 0.1079), (-1.376, 0.8615, 0.0108), (-1.376, 0.8615, 0.1079), (-1.473, 0.8932, 0.0108), (-1.473, 0.8932, 0.1079), (-1.533, 0.9761, 0.0108), (-1.533, 0.9761, 0.1079), (-1.533, 1.079, 0.0108), (-1.533, 1.079, 0.1079), (-1.473, 1.162, 0.0108), (-1.473, 1.162, 0.1079)], [], [(0, 1, 3, 2), (2, 3, 5, 4), (4, 5, 7, 6), (6, 7, 9, 8), (8, 9, 11, 10), (10, 11, 13, 12), (12, 13, 15, 14), (14, 15, 17, 16), (3, 1, 19, 17, 15, 13, 11, 9, 7, 5), (16, 17, 19, 18), (18, 19, 1, 0), (0, 2, 4, 6, 8, 10, 12, 14, 16, 18)])
_uv = me_cylinder.uv_layers.new(name='UVMap')
_uv.uv.foreach_set('vector', [1.0, 0.5, 1.0, 1.0, 0.9, 1.0, 0.9, 0.5, 0.9, 0.5, 0.9, 1.0, 0.8, 1.0, 0.8, 0.5, 0.8, 0.5, 0.8, 1.0, 0.7, 1.0, 0.7, 0.5, 0.7, 0.5, 0.7, 1.0, 0.6, 1.0, 0.6, 0.5, 0.6, 0.5, 0.6, 1.0, 0.5, 1.0, 0.5, 0.5, 0.5, 0.5, 0.5, 1.0, 0.4, 1.0, 0.4, 0.5, 0.4, 0.5, 0.4, 1.0, 0.3, 1.0, 0.3, 0.5, 0.3, 0.5, 0.3, 1.0, 0.2, 1.0, 0.2, 0.5, 0.3911, 0.4442, 0.25, 0.49, 0.1089, 0.4442, 0.02175, 0.3242, 0.02175, 0.1758, 0.1089, 0.05584, 0.25, 0.01, 0.3911, 0.05584, 0.4783, 0.1758, 0.4783, 0.3242, 0.2, 0.5, 0.2, 1.0, 0.1, 1.0, 0.1, 0.5, 0.1, 0.5, 0.1, 1.0, -7.451e-08, 1.0, -7.451e-08, 0.5, 0.75, 0.49, 0.8911, 0.4442, 0.9783, 0.3242, 0.9783, 0.1758, 0.8911, 0.05584, 0.75, 0.01, 0.6089, 0.05584, 0.5217, 0.1758, 0.5217, 0.3242, 0.6089, 0.4442])
me_cylinder.materials.append(mat_wood)
me_cylinder.update()
me_plane = bpy.data.meshes.new('Plane')
me_plane.from_pydata([(-2.0, -2.0, 0.0), (2.0, -2.0, 0.0), (-2.0, 2.0, 0.0), (2.0, 2.0, 0.0)], [], [(0, 1, 3, 2)])
_uv = me_plane.uv_layers.new(name='UVMap')
_uv.uv.foreach_set('vector', [0.0, 0.0, 1.0, 0.0, 1.0, 1.0, 0.0, 1.0])
me_plane.materials.append(mat_floor)
me_plane.update()
me_cube_011 = bpy.data.meshes.new('Cube.011')
me_cube_011.from_pydata([(-0.8786, -0.1834, -0.2916), (-0.316, -0.08741, 1.0), (-0.8786, 0.1834, -0.2916), (-0.316, 0.08741, 1.0), (0.8786, -0.1834, -0.2916), (0.316, -0.08741, 1.0), (0.8786, 0.1834, -0.2916), (0.316, 0.08741, 1.0), (0.4393, 0.1834, -0.5538), (1.085e-08, 0.1834, -0.6451), (-0.4393, 0.1834, -0.5538), (-0.158, 0.08741, 1.0), (6.115e-08, 0.08741, 1.0), (0.158, 0.08741, 1.0), (-0.4393, -0.1834, -0.5538), (1.085e-08, -0.1834, -0.6451), (0.4393, -0.1834, -0.5538), (0.158, -0.08741, 1.0), (6.115e-08, -0.08741, 1.0), (-0.158, -0.08741, 1.0), (-1.0, -8.941e-08, -0.5702), (-0.316, -8.941e-08, 1.0), (1.0, -8.941e-08, -0.5702), (0.316, -8.941e-08, 1.0), (0.158, -8.941e-08, 1.0), (6.115e-08, -8.941e-08, 1.0), (-0.158, -8.941e-08, 1.0), (-0.5, -8.941e-08, -0.889), (0.0, -8.941e-08, -1.0), (0.5, -8.941e-08, -0.889)], [], [(20, 21, 3, 2), (8, 13, 7, 6), (22, 23, 5, 4), (14, 19, 1, 0), (29, 22, 4, 16), (26, 21, 1, 19), (23, 24, 17, 5), (24, 25, 18, 17), (25, 26, 19, 18), (20, 27, 14, 0), (27, 28, 15, 14), (28, 29, 16, 15), (4, 5, 17, 16), (16, 17, 18, 15), (15, 18, 19, 14), (2, 3, 11, 10), (10, 11, 12, 9), (9, 12, 13, 8), (9, 8, 29, 28), (10, 9, 28, 27), (2, 10, 27, 20), (12, 11, 26, 25), (13, 12, 25, 24), (7, 13, 24, 23), (11, 3, 21, 26), (8, 6, 22, 29), (6, 7, 23, 22), (0, 1, 21, 20)])
_uv = me_cube_011.uv_layers.new(name='UVMap')
_uv.uv.foreach_set('vector', [0.375, 0.125, 0.625, 0.125, 0.625, 0.1846, 0.4194, 0.25, 0.4194, 0.4375, 0.625, 0.4375, 0.625, 0.5654, 0.4194, 0.5, 0.375, 0.625, 0.625, 0.625, 0.625, 0.6846, 0.4194, 0.75, 0.4194, 0.9375, 0.625, 0.9375, 0.625, 1.0, 0.4194, 1.0, 0.3125, 0.625, 0.375, 0.625, 0.4194, 0.75, 0.3201, 0.75, 0.8125, 0.625, 0.875, 0.625, 0.875, 0.6846, 0.8125, 0.6846, 0.625, 0.625, 0.6875, 0.625, 0.6875, 0.6846, 0.625, 0.6846, 0.6875, 0.625, 0.75, 0.625, 0.75, 0.6846, 0.6875, 0.6846, 0.75, 0.625, 0.8125, 0.625, 0.8125, 0.6846, 0.75, 0.6846, 0.125, 0.625, 0.1875, 0.625, 0.1799, 0.75, 0.12, 0.75, 0.1875, 0.625, 0.25, 0.625, 0.25, 0.75, 0.1799, 0.75, 0.25, 0.625, 0.3125, 0.625, 0.3201, 0.75, 0.25, 0.75, 0.4194, 0.75, 0.625, 0.6846, 0.625, 0.8125, 0.4194, 0.8125, 0.4194, 0.8125, 0.625, 0.8125, 0.625, 0.875, 0.4194, 0.875, 0.4194, 0.875, 0.625, 0.875, 0.625, 0.9375, 0.4194, 0.9375, 0.4194, 0.25, 0.625, 0.1846, 0.625, 0.3125, 0.4194, 0.3125, 0.4194, 0.3125, 0.625, 0.3125, 0.625, 0.375, 0.4194, 0.375, 0.4194, 0.375, 0.625, 0.375, 0.625, 0.4375, 0.4194, 0.4375, 0.25, 0.5, 0.3201, 0.5, 0.3125, 0.625, 0.25, 0.625, 0.1799, 0.5, 0.25, 0.5, 0.25, 0.625, 0.1875, 0.625, 0.12, 0.5, 0.1799, 0.5, 0.1875, 0.625, 0.125, 0.625, 0.75, 0.5654, 0.8125, 0.5654, 0.8125, 0.625, 0.75, 0.625, 0.6875, 0.5654, 0.75, 0.5654, 0.75, 0.625, 0.6875, 0.625, 0.625, 0.5654, 0.6875, 0.5654, 0.6875, 0.625, 0.625, 0.625, 0.8125, 0.5654, 0.875, 0.5654, 0.875, 0.625, 0.8125, 0.625, 0.3201, 0.5, 0.4194, 0.5, 0.375, 0.625, 0.3125, 0.625, 0.4194, 0.5, 0.625, 0.5654, 0.625, 0.625, 0.375, 0.625, 0.4194, 0.0, 0.625, 0.06543, 0.625, 0.125, 0.375, 0.125])
me_cube_011.materials.append(mat_metal)
me_cube_011.update()
me_cube_012 = bpy.data.meshes.new('Cube.012')
me_cube_012.from_pydata([(6.979, -0.2428, 0.1722), (6.979, -0.2428, -0.1722), (6.979, 0.2428, 0.1722), (6.979, 0.2428, -0.1722), (-6.979, -0.2428, 0.1722), (-6.979, -0.2428, -0.1722), (-6.979, 0.2428, 0.1722), (-6.979, 0.2428, -0.1722)], [], [(0, 1, 3, 2), (2, 3, 7, 6), (6, 7, 5, 4), (4, 5, 1, 0), (2, 6, 4, 0), (7, 3, 1, 5)])
_uv = me_cube_012.uv_layers.new(name='UVMap')
_uv.uv.foreach_set('vector', [0.375, 0.0, 0.625, 0.0, 0.625, 0.25, 0.375, 0.25, 0.375, 0.25, 0.625, 0.25, 0.625, 0.5, 0.375, 0.5, 0.375, 0.5, 0.625, 0.5, 0.625, 0.75, 0.375, 0.75, 0.375, 0.75, 0.625, 0.75, 0.625, 1.0, 0.375, 1.0, 0.125, 0.5, 0.375, 0.5, 0.375, 0.75, 0.125, 0.75, 0.625, 0.5, 0.875, 0.5, 0.875, 0.75, 0.625, 0.75])
me_cube_012.materials.append(mat_wood)
me_cube_012.update()
me_cube_013 = bpy.data.meshes.new('Cube.013')
me_cube_013.from_pydata([(0.1023, -0.1544, 1.164), (0.1581, -0.09848, 0.8888), (0.1023, -0.3176, 1.164), (0.1581, -0.3734, 0.8888), (-0.06097, -0.1544, 1.164), (-0.1168, -0.09848, 0.8888), (-0.06097, -0.3176, 1.164), (-0.1168, -0.3734, 0.8888)], [], [(0, 1, 3, 2), (2, 3, 7, 6), (6, 7, 5, 4), (4, 5, 1, 0), (2, 6, 4, 0), (7, 3, 1, 5)])
_uv = me_cube_013.uv_layers.new(name='UVMap')
_uv.uv.foreach_set('vector', [0.375, 0.0, 0.625, 0.0, 0.625, 0.25, 0.375, 0.25, 0.375, 0.25, 0.625, 0.25, 0.625, 0.5, 0.375, 0.5, 0.375, 0.5, 0.625, 0.5, 0.625, 0.75, 0.375, 0.75, 0.375, 0.75, 0.625, 0.75, 0.625, 1.0, 0.375, 1.0, 0.125, 0.5, 0.375, 0.5, 0.375, 0.75, 0.125, 0.75, 0.625, 0.5, 0.875, 0.5, 0.875, 0.75, 0.625, 0.75])
me_cube_013.materials.append(mat_rock)
me_cube_013.update()
me_cube_014 = bpy.data.meshes.new('Cube.014')
me_cube_014.from_pydata([(-1.0, -1.0, -1.0), (-1.0, -1.0, 1.0), (-1.0, 1.0, -1.0), (-1.0, 1.0, 1.0), (1.0, -1.0, -1.0), (1.0, -1.0, 1.0), (1.0, 1.0, -1.0), (1.0, 1.0, 1.0), (7.469, -0.6351, -0.9124), (-2.143, -0.6351, -0.9153), (7.469, 0.6351, -0.9124), (-2.143, 0.6351, -0.9153), (7.468, -0.6351, -0.7421), (-2.144, -0.6351, -0.745), (7.468, 0.6351, -0.7421), (-2.144, 0.6351, -0.745), (6.356, -0.2201, -0.5879), (6.386, -0.2201, -0.7406), (6.356, 0.2201, -0.5879), (6.386, 0.2201, -0.7406), (5.928, -0.2201, -0.5883), (5.957, -0.2201, -0.741), (5.928, 0.2201, -0.5883), (5.957, 0.2201, -0.741)], [], [(0, 1, 3, 2), (2, 3, 7, 6), (6, 7, 5, 4), (4, 5, 1, 0), (2, 6, 4, 0), (7, 3, 1, 5), (8, 9, 11, 10), (10, 11, 15, 14), (14, 15, 13, 12), (12, 13, 9, 8), (10, 14, 12, 8), (15, 11, 9, 13), (16, 17, 19, 18), (18, 19, 23, 22), (22, 23, 21, 20), (20, 21, 17, 16), (18, 22, 20, 16), (23, 19, 17, 21)])
_uv = me_cube_014.uv_layers.new(name='UVMap')
_uv.uv.foreach_set('vector', [0.375, 0.0, 0.625, 0.0, 0.625, 0.25, 0.375, 0.25, 0.375, 0.25, 0.625, 0.25, 0.625, 0.5, 0.375, 0.5, 0.375, 0.5, 0.625, 0.5, 0.625, 0.75, 0.375, 0.75, 0.375, 0.75, 0.625, 0.75, 0.625, 1.0, 0.375, 1.0, 0.125, 0.5, 0.375, 0.5, 0.375, 0.75, 0.125, 0.75, 0.625, 0.5, 0.875, 0.5, 0.875, 0.75, 0.625, 0.75, 0.375, 0.0, 0.625, 0.0, 0.625, 0.25, 0.375, 0.25, 0.375, 0.25, 0.625, 0.25, 0.625, 0.5, 0.375, 0.5, 0.375, 0.5, 0.625, 0.5, 0.625, 0.75, 0.375, 0.75, 0.375, 0.75, 0.625, 0.75, 0.625, 1.0, 0.375, 1.0, 0.125, 0.5, 0.375, 0.5, 0.375, 0.75, 0.125, 0.75, 0.625, 0.5, 0.875, 0.5, 0.875, 0.75, 0.625, 0.75, 0.375, 0.0, 0.625, 0.0, 0.625, 0.25, 0.375, 0.25, 0.375, 0.25, 0.625, 0.25, 0.625, 0.5, 0.375, 0.5, 0.375, 0.5, 0.625, 0.5, 0.625, 0.75, 0.375, 0.75, 0.375, 0.75, 0.625, 0.75, 0.625, 1.0, 0.375, 1.0, 0.125, 0.5, 0.375, 0.5, 0.375, 0.75, 0.125, 0.75, 0.625, 0.5, 0.875, 0.5, 0.875, 0.75, 0.625, 0.75])
me_cube_014.materials.append(mat_wood)
me_cube_014.update()
me_cube_017 = bpy.data.meshes.new('Cube.017')
me_cube_017.from_pydata([(-0.6614, -0.6614, -1.0), (-0.5849, -0.5849, 1.0), (-0.6614, 0.6614, -1.0), (-0.5849, 0.5849, 1.0), (0.6614, -0.6614, -1.0), (0.5849, -0.5849, 1.0), (0.6614, 0.6614, -1.0), (0.5849, 0.5849, 1.0), (-1.0, -1.0, -0.4505), (-1.0, 1.0, -0.4505), (1.0, 1.0, -0.4505), (1.0, -1.0, -0.4505), (-0.945, -0.7375, -0.2582), (-0.6399, -0.4325, 0.8077), (-0.6399, 0.4325, 0.8077), (-0.945, 0.7375, -0.2582), (-0.7375, 0.945, -0.2582), (-0.4325, 0.6399, 0.8077), (0.4325, 0.6399, 0.8077), (0.7375, 0.945, -0.2582), (0.945, 0.7375, -0.2582), (0.6399, 0.4325, 0.8077), (0.6399, -0.4325, 0.8077), (0.945, -0.7375, -0.2582), (0.7375, -0.945, -0.2582), (0.4325, -0.6399, 0.8077), (-0.4325, -0.6399, 0.8077), (-0.7375, -0.945, -0.2582), (0.3849, 0.3849, 1.0), (-0.3849, 0.3849, 1.0), (-0.3849, -0.3849, 1.0), (0.3849, -0.3849, 1.0), (-0.945, -0.7375, -0.2582), (-0.6399, -0.4325, 0.8077), (-0.6399, 0.4325, 0.8077), (-0.945, 0.7375, -0.2582), (-0.7375, 0.945, -0.2582), (-0.4325, 0.6399, 0.8077), (0.4325, 0.6399, 0.8077), (0.7375, 0.945, -0.2582), (0.945, 0.7375, -0.2582), (0.6399, 0.4325, 0.8077), (0.6399, -0.4325, 0.8077), (0.945, -0.7375, -0.2582), (0.7375, -0.945, -0.2582), (0.4325, -0.6399, 0.8077), (-0.4325, -0.6399, 0.8077), (-0.7375, -0.945, -0.2582), (0.3849, 0.3849, 1.0), (-0.3849, 0.3849, 1.0), (-0.3849, -0.3849, 1.0), (0.3849, -0.3849, 1.0), (-0.7463, -0.7375, -0.3151), (-0.4412, -0.4325, 0.7509), (-0.7463, 0.7375, -0.3151), (-0.4412, 0.4325, 0.7509), (-0.4325, 0.4412, 0.7509), (-0.7375, 0.7463, -0.3151), (0.7375, 0.7463, -0.3151), (0.4325, 0.4412, 0.7509), (0.4412, 0.4325, 0.7509), (0.7463, 0.7375, -0.3151), (0.7463, -0.7375, -0.3151), (0.4412, -0.4325, 0.7509), (0.4325, -0.4412, 0.7509), (0.7375, -0.7463, -0.3151), (-0.7375, -0.7463, -0.3151), (-0.4325, -0.4412, 0.7509), (-0.3849, 0.3849, 0.7933), (0.3849, 0.3849, 0.7933), (0.3849, -0.3849, 0.7933), (-0.3849, -0.3849, 0.7933)], [], [(51, 48, 69, 70), (41, 42, 63, 60), (34, 35, 54, 55), (47, 44, 65, 66), (2, 6, 4, 0), (37, 38, 59, 56), (4, 11, 8, 0), (6, 10, 11, 4), (2, 9, 10, 6), (0, 8, 9, 2), (8, 1, 13, 12), (1, 3, 14, 13), (3, 9, 15, 14), (9, 8, 12, 15), (9, 3, 17, 16), (3, 7, 18, 17), (7, 10, 19, 18), (10, 9, 16, 19), (10, 7, 21, 20), (7, 5, 22, 21), (5, 11, 23, 22), (11, 10, 20, 23), (11, 5, 25, 24), (5, 1, 26, 25), (1, 8, 27, 26), (8, 11, 24, 27), (7, 3, 29, 28), (3, 1, 30, 29), (1, 5, 31, 30), (5, 7, 28, 31), (12, 13, 33, 32), (13, 14, 34, 33), (14, 15, 35, 34), (15, 12, 32, 35), (16, 17, 37, 36), (17, 18, 38, 37), (18, 19, 39, 38), (19, 16, 36, 39), (20, 21, 41, 40), (21, 22, 42, 41), (22, 23, 43, 42), (23, 20, 40, 43), (24, 25, 45, 44), (25, 26, 46, 45), (26, 27, 47, 46), (27, 24, 44, 47), (28, 29, 49, 48), (29, 30, 50, 49), (30, 31, 51, 50), (31, 28, 48, 51), (38, 39, 58, 59), (45, 46, 67, 64), (42, 43, 62, 63), (49, 50, 71, 68), (46, 47, 66, 67), (50, 51, 70, 71), (32, 33, 53, 52), (36, 37, 56, 57), (35, 32, 52, 54), (40, 41, 60, 61), (39, 36, 57, 58), (44, 45, 64, 65), (33, 34, 55, 53), (43, 40, 61, 62), (48, 49, 68, 69)])
_uv = me_cube_017.uv_layers.new(name='UVMap')
_uv.uv.foreach_set('vector', [0.6677, 0.7073, 0.6677, 0.5427, 0.6677, 0.5427, 0.6677, 0.7073, 0.601, 0.538, 0.601, 0.712, 0.601, 0.712, 0.601, 0.538, 0.601, 0.212, 0.4677, 0.2216, 0.4677, 0.2216, 0.601, 0.212, 0.4677, 0.9716, 0.4677, 0.7784, 0.4677, 0.7784, 0.4677, 0.9716, 0.125, 0.5, 0.375, 0.5, 0.375, 0.75, 0.125, 0.75, 0.601, 0.288, 0.601, 0.462, 0.601, 0.462, 0.601, 0.288, 0.375, 0.75, 0.4437, 0.75, 0.4437, 1.0, 0.375, 1.0, 0.375, 0.5, 0.4437, 0.5, 0.4437, 0.75, 0.375, 0.75, 0.375, 0.25, 0.4437, 0.25, 0.4437, 0.5, 0.375, 0.5, 0.375, 0.0, 0.4437, 0.0, 0.4437, 0.25, 0.375, 0.25, 0.4437, 0.0, 0.625, 0.0, 0.601, 0.03798, 0.4677, 0.02839, 0.625, 0.0, 0.625, 0.25, 0.601, 0.212, 0.601, 0.03798, 0.625, 0.25, 0.4437, 0.25, 0.4677, 0.2216, 0.601, 0.212, 0.4437, 0.25, 0.4437, 0.0, 0.4677, 0.02839, 0.4677, 0.2216, 0.4437, 0.25, 0.625, 0.25, 0.601, 0.288, 0.4677, 0.2784, 0.625, 0.25, 0.625, 0.5, 0.601, 0.462, 0.601, 0.288, 0.625, 0.5, 0.4437, 0.5, 0.4677, 0.4716, 0.601, 0.462, 0.4437, 0.5, 0.4437, 0.25, 0.4677, 0.2784, 0.4677, 0.4716, 0.4437, 0.5, 0.625, 0.5, 0.601, 0.538, 0.4677, 0.5284, 0.625, 0.5, 0.625, 0.75, 0.601, 0.712, 0.601, 0.538, 0.625, 0.75, 0.4437, 0.75, 0.4677, 0.7216, 0.601, 0.712, 0.4437, 0.75, 0.4437, 0.5, 0.4677, 0.5284, 0.4677, 0.7216, 0.4437, 0.75, 0.625, 0.75, 0.601, 0.788, 0.4677, 0.7784, 0.625, 0.75, 0.625, 1.0, 0.601, 0.962, 0.601, 0.788, 0.625, 1.0, 0.4437, 1.0, 0.4677, 0.9716, 0.601, 0.962, 0.4437, 1.0, 0.4437, 0.75, 0.4677, 0.7784, 0.4677, 0.9716, 0.625, 0.5, 0.875, 0.5, 0.8323, 0.5427, 0.6677, 0.5427, 0.875, 0.5, 0.875, 0.75, 0.8323, 0.7073, 0.8323, 0.5427, 0.875, 0.75, 0.625, 0.75, 0.6677, 0.7073, 0.8323, 0.7073, 0.625, 0.75, 0.625, 0.5, 0.6677, 0.5427, 0.6677, 0.7073, 0.4677, 0.02839, 0.601, 0.03798, 0.601, 0.03798, 0.4677, 0.02839, 0.601, 0.03798, 0.601, 0.212, 0.601, 0.212, 0.601, 0.03798, 0.601, 0.212, 0.4677, 0.2216, 0.4677, 0.2216, 0.601, 0.212, 0.4677, 0.2216, 0.4677, 0.02839, 0.4677, 0.02839, 0.4677, 0.2216, 0.4677, 0.2784, 0.601, 0.288, 0.601, 0.288, 0.4677, 0.2784, 0.601, 0.288, 0.601, 0.462, 0.601, 0.462, 0.601, 0.288, 0.601, 0.462, 0.4677, 0.4716, 0.4677, 0.4716, 0.601, 0.462, 0.4677, 0.4716, 0.4677, 0.2784, 0.4677, 0.2784, 0.4677, 0.4716, 0.4677, 0.5284, 0.601, 0.538, 0.601, 0.538, 0.4677, 0.5284, 0.601, 0.538, 0.601, 0.712, 0.601, 0.712, 0.601, 0.538, 0.601, 0.712, 0.4677, 0.7216, 0.4677, 0.7216, 0.601, 0.712, 0.4677, 0.7216, 0.4677, 0.5284, 0.4677, 0.5284, 0.4677, 0.7216, 0.4677, 0.7784, 0.601, 0.788, 0.601, 0.788, 0.4677, 0.7784, 0.601, 0.788, 0.601, 0.962, 0.601, 0.962, 0.601, 0.788, 0.601, 0.962, 0.4677, 0.9716, 0.4677, 0.9716, 0.601, 0.962, 0.4677, 0.9716, 0.4677, 0.7784, 0.4677, 0.7784, 0.4677, 0.9716, 0.6677, 0.5427, 0.8323, 0.5427, 0.8323, 0.5427, 0.6677, 0.5427, 0.8323, 0.5427, 0.8323, 0.7073, 0.8323, 0.7073, 0.8323, 0.5427, 0.8323, 0.7073, 0.6677, 0.7073, 0.6677, 0.7073, 0.8323, 0.7073, 0.6677, 0.7073, 0.6677, 0.5427, 0.6677, 0.5427, 0.6677, 0.7073, 0.601, 0.462, 0.4677, 0.4716, 0.4677, 0.4716, 0.601, 0.462, 0.601, 0.788, 0.601, 0.962, 0.601, 0.962, 0.601, 0.788, 0.601, 0.712, 0.4677, 0.7216, 0.4677, 0.7216, 0.601, 0.712, 0.8323, 0.5427, 0.8323, 0.7073, 0.8323, 0.7073, 0.8323, 0.5427, 0.601, 0.962, 0.4677, 0.9716, 0.4677, 0.9716, 0.601, 0.962, 0.8323, 0.7073, 0.6677, 0.7073, 0.6677, 0.7073, 0.8323, 0.7073, 0.4677, 0.02839, 0.601, 0.03798, 0.601, 0.03798, 0.4677, 0.02839, 0.4677, 0.2784, 0.601, 0.288, 0.601, 0.288, 0.4677, 0.2784, 0.4677, 0.2216, 0.4677, 0.02839, 0.4677, 0.02839, 0.4677, 0.2216, 0.4677, 0.5284, 0.601, 0.538, 0.601, 0.538, 0.4677, 0.5284, 0.4677, 0.4716, 0.4677, 0.2784, 0.4677, 0.2784, 0.4677, 0.4716, 0.4677, 0.7784, 0.601, 0.788, 0.601, 0.788, 0.4677, 0.7784, 0.601, 0.03798, 0.601, 0.212, 0.601, 0.212, 0.601, 0.03798, 0.4677, 0.7216, 0.4677, 0.5284, 0.4677, 0.5284, 0.4677, 0.7216, 0.6677, 0.5427, 0.8323, 0.5427, 0.8323, 0.5427, 0.6677, 0.5427])
me_cube_017.materials.append(mat_metal)
me_cube_017.update()
me_cube_018 = bpy.data.meshes.new('Cube.018')
me_cube_018.from_pydata([(-0.7463, -0.7375, -0.3151), (-0.4412, -0.4325, 0.7509), (-0.7463, 0.7375, -0.3151), (-0.4412, 0.4325, 0.7509), (-0.4325, 0.4412, 0.7509), (-0.7375, 0.7463, -0.3151), (0.7375, 0.7463, -0.3151), (0.4325, 0.4412, 0.7509), (0.4412, 0.4325, 0.7509), (0.7463, 0.7375, -0.3151), (0.7463, -0.7375, -0.3151), (0.4412, -0.4325, 0.7509), (0.4325, -0.4412, 0.7509), (0.7375, -0.7463, -0.3151), (-0.7375, -0.7463, -0.3151), (-0.4325, -0.4412, 0.7509), (-0.3849, 0.3849, 0.7933), (0.3849, 0.3849, 0.7933), (0.3849, -0.3849, 0.7933), (-0.3849, -0.3849, 0.7933)], [], [(0, 1, 3, 2), (5, 4, 7, 6), (9, 8, 11, 10), (13, 12, 15, 14), (17, 16, 19, 18)])
_uv = me_cube_018.uv_layers.new(name='UVMap')
_uv.uv.foreach_set('vector', [0.4677, 0.02839, 0.601, 0.03798, 0.601, 0.212, 0.4677, 0.2216, 0.4677, 0.2784, 0.601, 0.288, 0.601, 0.462, 0.4677, 0.4716, 0.4677, 0.5284, 0.601, 0.538, 0.601, 0.712, 0.4677, 0.7216, 0.4677, 0.7784, 0.601, 0.788, 0.601, 0.962, 0.4677, 0.9716, 0.6677, 0.5427, 0.8323, 0.5427, 0.8323, 0.7073, 0.6677, 0.7073])
me_cube_018.materials.append(mat_lamplight)
me_cube_018.update()
me_cube_019 = bpy.data.meshes.new('Cube.019')
me_cube_019.from_pydata([(1.0, -1.0, -1.0), (1.0, 1.0, -1.0), (-1.0, -0.9942, -1.0), (-0.99, -1.0, -1.0), (0.5163, 1.0, 1.0), (1.0, 1.0, 0.4171), (1.0, -1.0, -0.6285), (-0.2813, -1.0, 0.4752), (-0.3424, -0.8176, 1.0), (1.0, -0.6125, 0.3748), (0.4828, -0.5431, 1.0), (-0.8902, 1.0, -1.0), (-1.0, 0.3758, -1.0), (-1.0, -0.6175, 0.3465), (0.1566, 1.0, 1.0), (-0.6501, -0.6385, 1.0), (-0.9958, -0.6127, 0.3725), (-0.8622, 1.0, -0.7838)], [], [(11, 1, 0, 3, 2, 12), (8, 7, 6, 9, 10), (5, 4, 10, 9), (0, 6, 7, 3), (1, 5, 9, 6, 0), (16, 15, 14, 17), (2, 13, 12), (13, 16, 17, 11, 12), (3, 7, 8, 15, 16, 13, 2), (11, 17, 14, 4, 5, 1), (4, 14, 15, 8, 10)])
_uv = me_cube_019.uv_layers.new(name='UVMap')
_uv.uv.foreach_set('vector', [0.1387, 0.5, 0.375, 0.5, 0.375, 0.75, 0.1262, 0.75, 0.125, 0.7493, 0.125, 0.578, 0.7057, 0.8143, 0.5594, 0.9102, 0.4214, 0.75, 0.5469, 0.7016, 0.6758, 0.6791, 0.5521, 0.5, 0.625, 0.4395, 0.6758, 0.6791, 0.5469, 0.7016, 0.375, 0.75, 0.4214, 0.75, 0.5594, 0.9102, 0.375, 0.9988, 0.375, 0.5, 0.5521, 0.5, 0.5469, 0.7016, 0.4214, 0.75, 0.375, 0.75, 0.717, 0.4673, 0.7849, 0.7512, 0.7304, 0.5, 0.402, 0.2672, 0.375, 0.0007268, 0.5433, 0.04781, 0.375, 0.172, 0.7116, 0.4576, 0.717, 0.4673, 0.402, 0.2672, 0.375, 0.2637, 0.125, 0.578, 0.375, 0.9988, 0.5594, 0.9102, 0.7057, 0.8143, 0.7849, 0.7512, 0.717, 0.4673, 0.7116, 0.4576, 0.375, 0.0007268, 0.375, 0.2637, 0.402, 0.2672, 0.625, 0.3946, 0.625, 0.4395, 0.5521, 0.5, 0.375, 0.5, 0.6855, 0.5, 0.7304, 0.5, 0.8313, 0.7048, 0.7928, 0.7272, 0.6897, 0.6929])
me_cube_019.materials.append(mat_rock)
me_cube_019.update()
me_cube_020 = bpy.data.meshes.new('Cube.020')
me_cube_020.from_pydata([(-1.0, -1.0, -1.0), (-1.0, 0.867, -1.0), (-1.0, -1.0, -0.2206), (-0.9323, 1.0, -1.0), (1.0, -0.8652, -1.0), (0.9421, -1.0, -1.0), (-0.1382, -1.0, 0.4866), (1.0, 0.6349, -1.0), (0.7047, 1.0, -1.0), (-0.09422, 1.0, -0.3122), (0.1377, -0.3987, 0.4621), (1.0, -0.05373, -0.5205)], [], [(11, 10, 6, 5, 4), (5, 6, 2, 0), (0, 2, 1), (7, 11, 4), (2, 6, 10, 9, 3, 1), (3, 9, 8), (3, 8, 7, 4, 5, 0, 1), (10, 11, 7, 8, 9)])
_uv = me_cube_020.uv_layers.new(name='UVMap')
_uv.uv.foreach_set('vector', [0.4349, 0.6317, 0.5578, 0.7661, 0.5608, 0.8923, 0.375, 0.7572, 0.375, 0.7332, 0.375, 0.7572, 0.5608, 0.8923, 0.4724, 1.0, 0.375, 1.0, 0.375, 0.0, 0.4724, 0.0, 0.375, 0.2334, 0.375, 0.5456, 0.4349, 0.6317, 0.375, 0.7332, 0.4724, 1.0, 0.5608, 0.8923, 0.5578, 0.7661, 0.461, 0.3632, 0.375, 0.2585, 0.125, 0.5166, 0.375, 0.2585, 0.461, 0.3632, 0.375, 0.4631, 0.1335, 0.5, 0.3381, 0.5, 0.375, 0.5456, 0.375, 0.7332, 0.3678, 0.75, 0.125, 0.75, 0.125, 0.5166, 0.5578, 0.7661, 0.4349, 0.6317, 0.375, 0.5456, 0.3381, 0.5, 0.461, 0.3632])
me_cube_020.materials.append(mat_rock)
me_cube_020.update()
me_cube_021 = bpy.data.meshes.new('Cube.021')
me_cube_021.from_pydata([(-1.0, -1.0, -1.0), (-1.0, 1.0, -1.0), (1.0, -1.0, -1.0), (1.0, 1.0, -1.0), (-1.0, -1.0, -0.8571), (1.0, 1.0, -0.8232), (-1.0, 1.0, 0.004633), (-1.0, 0.05661, 0.1692), (-0.3865, 1.0, 0.41), (1.0, -1.0, -0.8194), (-0.424, -1.0, 0.1603), (1.0, -0.3354, -0.3023), (-0.2303, -0.1233, 0.7092), (-0.4667, -0.4581, 0.6114)], [], [(1, 3, 2, 0), (13, 10, 9, 11, 12), (12, 11, 5, 8), (1, 6, 8, 5, 3), (0, 4, 7, 6, 1), (7, 13, 12, 8, 6), (7, 4, 10, 13), (2, 9, 10, 4, 0), (3, 5, 11, 9, 2)])
_uv = me_cube_021.uv_layers.new(name='UVMap')
_uv.uv.foreach_set('vector', [0.125, 0.5, 0.375, 0.5, 0.375, 0.75, 0.125, 0.75, 0.5764, 0.5084, 0.52, 0.4759, 0.3976, 0.75, 0.4622, 0.6669, 0.5887, 0.6277, 0.5887, 0.6277, 0.4622, 0.6669, 0.3971, 0.5, 0.5512, 0.3267, 0.375, 0.25, 0.5006, 0.25, 0.5512, 0.3267, 0.3971, 0.5, 0.375, 0.5, 0.375, 0.0, 0.3929, 0.0, 0.5211, 0.1321, 0.5006, 0.25, 0.375, 0.25, 0.5211, 0.1321, 0.5764, 0.5084, 0.5887, 0.5878, 0.5512, 0.3267, 0.5006, 0.25, 0.5211, 0.1321, 0.3929, 0.0, 0.52, 0.4759, 0.5764, 0.5084, 0.375, 0.75, 0.3976, 0.75, 0.52, 0.928, 0.3929, 1.0, 0.375, 1.0, 0.375, 0.5, 0.3971, 0.5, 0.4622, 0.6669, 0.3976, 0.75, 0.375, 0.75])
me_cube_021.materials.append(mat_rock)
me_cube_021.update()
me_cube_022 = bpy.data.meshes.new('Cube.022')
me_cube_022.from_pydata([(-1.0, -1.0, -1.0), (-1.0, 1.0, -1.0), (1.0, -1.0, -1.0), (1.0, 1.0, -1.0), (-1.0, -1.0, -0.8909), (1.0, 1.0, -0.819), (1.0, -1.0, -0.8327), (-0.5163, -1.0, -0.1218), (-1.0, 1.0, -0.6802), (-1.0, -0.2306, -0.2936), (-0.5671, -0.8641, -0.09705), (0.7248, 1.0, -0.6899)], [], [(1, 3, 2, 0), (10, 7, 6, 5, 11), (2, 6, 7, 4, 0), (3, 5, 6, 2), (8, 9, 10, 11), (7, 10, 9, 4), (1, 8, 11, 5, 3), (0, 4, 9, 8, 1)])
_uv = me_cube_022.uv_layers.new(name='UVMap')
_uv.uv.foreach_set('vector', [0.125, 0.5, 0.375, 0.5, 0.375, 0.75, 0.125, 0.75, 0.4879, 0.3269, 0.4848, 0.3463, 0.3959, 0.75, 0.3976, 0.5, 0.4138, 0.4656, 0.375, 0.75, 0.3959, 0.75, 0.4848, 0.9395, 0.3886, 1.0, 0.375, 1.0, 0.375, 0.5, 0.3976, 0.5, 0.3959, 0.75, 0.375, 0.75, 0.415, 0.25, 0.4633, 0.09618, 0.4879, 0.3269, 0.4138, 0.4656, 0.4848, 0.3463, 0.4879, 0.3269, 0.4633, 0.09618, 0.3886, 0.0, 0.375, 0.25, 0.415, 0.25, 0.4138, 0.4656, 0.3976, 0.5, 0.375, 0.5, 0.375, 0.0, 0.3886, 0.0, 0.4633, 0.09618, 0.415, 0.25, 0.375, 0.25])
me_cube_022.materials.append(mat_rock)
me_cube_022.update()
me_cube_023 = bpy.data.meshes.new('Cube.023')
me_cube_023.from_pydata([(1.0, -1.0, -1.0), (1.0, 1.0, -1.0), (-1.0, -0.9942, -1.0), (-0.99, -1.0, -1.0), (0.5163, 1.0, 1.0), (1.0, 1.0, 0.4171), (1.0, -1.0, -0.6285), (-0.2813, -1.0, 0.4752), (-0.3424, -0.8176, 1.0), (1.0, -0.6125, 0.3748), (0.4828, -0.5431, 1.0), (-0.8902, 1.0, -1.0), (-1.0, 0.3758, -1.0), (-1.0, -0.6175, 0.3465), (0.1566, 1.0, 1.0), (-0.6501, -0.6385, 1.0), (-0.9958, -0.6127, 0.3725), (-0.8622, 1.0, -0.7838)], [], [(11, 1, 0, 3, 2, 12), (8, 7, 6, 9, 10), (5, 4, 10, 9), (0, 6, 7, 3), (1, 5, 9, 6, 0), (16, 15, 14, 17), (2, 13, 12), (13, 16, 17, 11, 12), (3, 7, 8, 15, 16, 13, 2), (11, 17, 14, 4, 5, 1), (4, 14, 15, 8, 10)])
_uv = me_cube_023.uv_layers.new(name='UVMap')
_uv.uv.foreach_set('vector', [0.1387, 0.5, 0.375, 0.5, 0.375, 0.75, 0.1262, 0.75, 0.125, 0.7493, 0.125, 0.578, 0.7057, 0.8143, 0.5594, 0.9102, 0.4214, 0.75, 0.5469, 0.7016, 0.6758, 0.6791, 0.5521, 0.5, 0.625, 0.4395, 0.6758, 0.6791, 0.5469, 0.7016, 0.375, 0.75, 0.4214, 0.75, 0.5594, 0.9102, 0.375, 0.9988, 0.375, 0.5, 0.5521, 0.5, 0.5469, 0.7016, 0.4214, 0.75, 0.375, 0.75, 0.717, 0.4673, 0.7849, 0.7512, 0.7304, 0.5, 0.402, 0.2672, 0.375, 0.0007268, 0.5433, 0.04781, 0.375, 0.172, 0.7116, 0.4576, 0.717, 0.4673, 0.402, 0.2672, 0.375, 0.2637, 0.125, 0.578, 0.375, 0.9988, 0.5594, 0.9102, 0.7057, 0.8143, 0.7849, 0.7512, 0.717, 0.4673, 0.7116, 0.4576, 0.375, 0.0007268, 0.375, 0.2637, 0.402, 0.2672, 0.625, 0.3946, 0.625, 0.4395, 0.5521, 0.5, 0.375, 0.5, 0.6855, 0.5, 0.7304, 0.5, 0.8313, 0.7048, 0.7928, 0.7272, 0.6897, 0.6929])
me_cube_023.materials.append(mat_rock)
me_cube_023.update()
me_cube_024 = bpy.data.meshes.new('Cube.024')
me_cube_024.from_pydata([(-1.0, -1.0, -1.0), (-1.0, 0.867, -1.0), (-1.0, -1.0, -0.2206), (-0.9323, 1.0, -1.0), (1.0, -0.8652, -1.0), (0.9421, -1.0, -1.0), (-0.1382, -1.0, 0.4866), (1.0, 0.6349, -1.0), (0.7047, 1.0, -1.0), (-0.09422, 1.0, -0.3122), (0.1377, -0.3987, 0.4621), (1.0, -0.05373, -0.5205)], [], [(11, 10, 6, 5, 4), (5, 6, 2, 0), (0, 2, 1), (7, 11, 4), (2, 6, 10, 9, 3, 1), (3, 9, 8), (3, 8, 7, 4, 5, 0, 1), (10, 11, 7, 8, 9)])
_uv = me_cube_024.uv_layers.new(name='UVMap')
_uv.uv.foreach_set('vector', [0.4349, 0.6317, 0.5578, 0.7661, 0.5608, 0.8923, 0.375, 0.7572, 0.375, 0.7332, 0.375, 0.7572, 0.5608, 0.8923, 0.4724, 1.0, 0.375, 1.0, 0.375, 0.0, 0.4724, 0.0, 0.375, 0.2334, 0.375, 0.5456, 0.4349, 0.6317, 0.375, 0.7332, 0.4724, 1.0, 0.5608, 0.8923, 0.5578, 0.7661, 0.461, 0.3632, 0.375, 0.2585, 0.125, 0.5166, 0.375, 0.2585, 0.461, 0.3632, 0.375, 0.4631, 0.1335, 0.5, 0.3381, 0.5, 0.375, 0.5456, 0.375, 0.7332, 0.3678, 0.75, 0.125, 0.75, 0.125, 0.5166, 0.5578, 0.7661, 0.4349, 0.6317, 0.375, 0.5456, 0.3381, 0.5, 0.461, 0.3632])
me_cube_024.materials.append(mat_rock)
me_cube_024.update()
me_cube_025 = bpy.data.meshes.new('Cube.025')
me_cube_025.from_pydata([(-0.3209, -0.1589, -1.173), (-0.2337, -0.1589, -0.8549), (-0.3209, 0.1589, -1.173), (-0.2337, 0.1589, -0.8549), (0.3209, -0.1589, -1.173), (0.2337, -0.1589, -0.8549), (0.3209, 0.1589, -1.173), (0.2337, 0.1589, -0.8549)], [], [(0, 1, 3, 2), (2, 3, 7, 6), (6, 7, 5, 4), (4, 5, 1, 0), (2, 6, 4, 0), (7, 3, 1, 5)])
_uv = me_cube_025.uv_layers.new(name='UVMap')
_uv.uv.foreach_set('vector', [0.375, 0.0, 0.625, 0.0, 0.625, 0.25, 0.375, 0.25, 0.375, 0.25, 0.625, 0.25, 0.625, 0.5, 0.375, 0.5, 0.375, 0.5, 0.625, 0.5, 0.625, 0.75, 0.375, 0.75, 0.375, 0.75, 0.625, 0.75, 0.625, 1.0, 0.375, 1.0, 0.125, 0.5, 0.375, 0.5, 0.375, 0.75, 0.125, 0.75, 0.625, 0.5, 0.875, 0.5, 0.875, 0.75, 0.625, 0.75])
me_cube_025.materials.append(mat_rock)
me_cube_025.update()
me_cube_026 = bpy.data.meshes.new('Cube.026')
me_cube_026.from_pydata([(-1.214, -1.729, 0.01872), (-1.214, -1.729, 0.495), (-1.214, -1.113, 0.01872), (-1.214, -1.113, 0.495), (0.7856, -1.729, 0.01872), (0.7856, -1.729, 0.495), (0.7856, -1.113, 0.01872), (0.7856, -1.113, 0.495)], [], [(0, 1, 3, 2), (2, 3, 7, 6), (6, 7, 5, 4), (4, 5, 1, 0), (2, 6, 4, 0), (7, 3, 1, 5)])
_uv = me_cube_026.uv_layers.new(name='UVMap')
_uv.uv.foreach_set('vector', [0.375, 0.0, 0.625, 0.0, 0.625, 0.25, 0.375, 0.25, 0.375, 0.25, 0.625, 0.25, 0.625, 0.5, 0.375, 0.5, 0.375, 0.5, 0.625, 0.5, 0.625, 0.75, 0.375, 0.75, 0.375, 0.75, 0.625, 0.75, 0.625, 1.0, 0.375, 1.0, 0.125, 0.5, 0.375, 0.5, 0.375, 0.75, 0.125, 0.75, 0.625, 0.5, 0.875, 0.5, 0.875, 0.75, 0.625, 0.75])
me_cube_026.materials.append(mat_rock)
me_cube_026.update()
me_cube_027 = bpy.data.meshes.new('Cube.027')
me_cube_027.from_pydata([(-1.214, -1.729, 0.01872), (-1.214, -1.729, 0.495), (-1.214, -1.113, 0.01872), (-1.214, -1.113, 0.495), (0.7856, -1.729, 0.01872), (0.7856, -1.729, 0.495), (0.7856, -1.113, 0.01872), (0.7856, -1.113, 0.495)], [], [(0, 1, 3, 2), (2, 3, 7, 6), (6, 7, 5, 4), (4, 5, 1, 0), (2, 6, 4, 0), (7, 3, 1, 5)])
_uv = me_cube_027.uv_layers.new(name='UVMap')
_uv.uv.foreach_set('vector', [0.375, 0.0, 0.625, 0.0, 0.625, 0.25, 0.375, 0.25, 0.375, 0.25, 0.625, 0.25, 0.625, 0.5, 0.375, 0.5, 0.375, 0.5, 0.625, 0.5, 0.625, 0.75, 0.375, 0.75, 0.375, 0.75, 0.625, 0.75, 0.625, 1.0, 0.375, 1.0, 0.125, 0.5, 0.375, 0.5, 0.375, 0.75, 0.125, 0.75, 0.625, 0.5, 0.875, 0.5, 0.875, 0.75, 0.625, 0.75])
me_cube_027.materials.append(mat_rock)
me_cube_027.update()
me_cube_028 = bpy.data.meshes.new('Cube.028')
me_cube_028.from_pydata([(-1.214, -1.729, 0.01872), (-1.214, -1.729, 0.495), (-1.214, -1.113, 0.01872), (-1.214, -1.113, 0.495), (0.7856, -1.729, 0.01872), (0.7856, -1.729, 0.495), (0.7856, -1.113, 0.01872), (0.7856, -1.113, 0.495)], [], [(0, 1, 3, 2), (2, 3, 7, 6), (6, 7, 5, 4), (4, 5, 1, 0), (2, 6, 4, 0), (7, 3, 1, 5)])
_uv = me_cube_028.uv_layers.new(name='UVMap')
_uv.uv.foreach_set('vector', [0.375, 0.0, 0.625, 0.0, 0.625, 0.25, 0.375, 0.25, 0.375, 0.25, 0.625, 0.25, 0.625, 0.5, 0.375, 0.5, 0.375, 0.5, 0.625, 0.5, 0.625, 0.75, 0.375, 0.75, 0.375, 0.75, 0.625, 0.75, 0.625, 1.0, 0.375, 1.0, 0.125, 0.5, 0.375, 0.5, 0.375, 0.75, 0.125, 0.75, 0.625, 0.5, 0.875, 0.5, 0.875, 0.75, 0.625, 0.75])
me_cube_028.materials.append(mat_rock)
me_cube_028.update()
me_circle = bpy.data.meshes.new('Circle')
me_circle.from_pydata([(0.0, 0.0, 0.0), (0.0, 1.0, 0.0), (-0.1951, 0.9808, 0.0), (-0.3827, 0.9239, 0.0), (-0.5556, 0.8315, 0.0), (-0.7071, 0.7071, 0.0), (-0.8315, 0.5556, 0.0), (-0.9239, 0.3827, 0.0), (-0.9808, 0.1951, 0.0), (-1.0, 0.0, 0.0), (-0.9808, -0.1951, 0.0), (-0.9239, -0.3827, 0.0), (-0.8315, -0.5556, 0.0), (-0.7071, -0.7071, 0.0), (-0.5556, -0.8315, 0.0), (-0.3827, -0.9239, 0.0), (-0.1951, -0.9808, 0.0), (0.0, -1.0, 0.0), (0.1951, -0.9808, 0.0), (0.3827, -0.9239, 0.0), (0.5556, -0.8315, 0.0), (0.7071, -0.7071, 0.0), (0.8315, -0.5556, 0.0), (0.9239, -0.3827, 0.0), (0.9808, -0.1951, 0.0), (1.0, 0.0, 0.0), (0.9808, 0.1951, 0.0), (0.9239, 0.3827, 0.0), (0.8315, 0.5556, 0.0), (0.7071, 0.7071, 0.0), (0.5556, 0.8315, 0.0), (0.3827, 0.9239, 0.0), (0.1951, 0.9808, 0.0)], [], [(0, 1, 2), (0, 2, 3), (0, 3, 4), (0, 4, 5), (0, 5, 6), (0, 6, 7), (0, 7, 8), (0, 8, 9), (0, 9, 10), (0, 10, 11), (0, 11, 12), (0, 12, 13), (0, 13, 14), (0, 14, 15), (0, 15, 16), (0, 16, 17), (0, 17, 18), (0, 18, 19), (0, 19, 20), (0, 20, 21), (0, 21, 22), (0, 22, 23), (0, 23, 24), (0, 24, 25), (0, 25, 26), (0, 26, 27), (0, 27, 28), (0, 28, 29), (0, 29, 30), (0, 30, 31), (0, 31, 32), (0, 32, 1)])
_uv = me_circle.uv_layers.new(name='UVMap')
_uv.uv.foreach_set('vector', [0.5, 0.5, 0.5, 1.0, 0.4025, 0.9904, 0.5, 0.5, 0.4025, 0.9904, 0.3087, 0.9619, 0.5, 0.5, 0.3087, 0.9619, 0.2222, 0.9157, 0.5, 0.5, 0.2222, 0.9157, 0.1464, 0.8536, 0.5, 0.5, 0.1464, 0.8536, 0.08427, 0.7778, 0.5, 0.5, 0.08427, 0.7778, 0.03806, 0.6913, 0.5, 0.5, 0.03806, 0.6913, 0.009607, 0.5975, 0.5, 0.5, 0.009607, 0.5975, 0.0, 0.5, 0.5, 0.5, 0.0, 0.5, 0.009607, 0.4025, 0.5, 0.5, 0.009607, 0.4025, 0.03806, 0.3087, 0.5, 0.5, 0.03806, 0.3087, 0.08427, 0.2222, 0.5, 0.5, 0.08427, 0.2222, 0.1464, 0.1464, 0.5, 0.5, 0.1464, 0.1464, 0.2222, 0.08427, 0.5, 0.5, 0.2222, 0.08427, 0.3087, 0.03806, 0.5, 0.5, 0.3087, 0.03806, 0.4025, 0.009607, 0.5, 0.5, 0.4025, 0.009607, 0.5, 0.0, 0.5, 0.5, 0.5, 0.0, 0.5975, 0.009607, 0.5, 0.5, 0.5975, 0.009607, 0.6913, 0.03806, 0.5, 0.5, 0.6913, 0.03806, 0.7778, 0.08427, 0.5, 0.5, 0.7778, 0.08427, 0.8536, 0.1464, 0.5, 0.5, 0.8536, 0.1464, 0.9157, 0.2222, 0.5, 0.5, 0.9157, 0.2222, 0.9619, 0.3087, 0.5, 0.5, 0.9619, 0.3087, 0.9904, 0.4025, 0.5, 0.5, 0.9904, 0.4025, 1.0, 0.5, 0.5, 0.5, 1.0, 0.5, 0.9904, 0.5975, 0.5, 0.5, 0.9904, 0.5975, 0.9619, 0.6913, 0.5, 0.5, 0.9619, 0.6913, 0.9157, 0.7778, 0.5, 0.5, 0.9157, 0.7778, 0.8536, 0.8536, 0.5, 0.5, 0.8536, 0.8536, 0.7778, 0.9157, 0.5, 0.5, 0.7778, 0.9157, 0.6913, 0.9619, 0.5, 0.5, 0.6913, 0.9619, 0.5975, 0.9904, 0.5, 0.5, 0.5975, 0.9904, 0.5, 1.0])
me_circle.materials.append(mat_portal)
me_circle.update()

# ---- objects
ob_camera = bpy.data.objects.new('Camera', cam_camera)
ob_cube_001 = bpy.data.objects.new('Cube.001', me_cube_006)
ob_cube_002 = bpy.data.objects.new('Cube.002', me_cube_007)
ob_cube_003 = bpy.data.objects.new('Cube.003', me_cube_008)
ob_cube_004 = bpy.data.objects.new('Cube.004', me_cube_009)
ob_cube_005 = bpy.data.objects.new('Cube.005', me_cube_010)
ob_cube = bpy.data.objects.new('Cube', me_cube_005)
ob_cylinder_001 = bpy.data.objects.new('Cylinder.001', me_cylinder_001)
ob_cylinder_002 = bpy.data.objects.new('Cylinder.002', me_cylinder_002)
ob_cylinder_003 = bpy.data.objects.new('Cylinder.003', me_cylinder_003)
ob_cylinder_004 = bpy.data.objects.new('Cylinder.004', me_cylinder_005)
ob_cylinder_005 = bpy.data.objects.new('Cylinder.005', me_cylinder_006)
ob_cylinder_006 = bpy.data.objects.new('Cylinder.006', me_cylinder_007)
ob_cylinder = bpy.data.objects.new('Cylinder', me_cylinder)
ob_plane = bpy.data.objects.new('Plane', me_plane)
ob_area = bpy.data.objects.new('Area', light_area)
ob_cube_006 = bpy.data.objects.new('Cube.006', me_cube_011)
ob_cube_007 = bpy.data.objects.new('Cube.007', me_cube_012)
ob_cube_008 = bpy.data.objects.new('Cube.008', me_cube_013)
ob_cube_009 = bpy.data.objects.new('Cube.009', me_cube_014)
ob_cube_010 = bpy.data.objects.new('Cube.010', me_cube_017)
ob_cube_011 = bpy.data.objects.new('Cube.011', me_cube_018)
ob_cube_012 = bpy.data.objects.new('Cube.012', me_cube_013)
ob_cube_013 = bpy.data.objects.new('Cube.013', me_cube_014)
ob_cube_014 = bpy.data.objects.new('Cube.014', me_cube_017)
ob_cube_015 = bpy.data.objects.new('Cube.015', me_cube_018)
ob_cube_016 = bpy.data.objects.new('Cube.016', me_cube_019)
ob_cube_017 = bpy.data.objects.new('Cube.017', me_cube_020)
ob_cube_018 = bpy.data.objects.new('Cube.018', me_cube_021)
ob_cube_019 = bpy.data.objects.new('Cube.019', me_cube_022)
ob_cube_020 = bpy.data.objects.new('Cube.020', me_cube_023)
ob_cube_021 = bpy.data.objects.new('Cube.021', me_cube_024)
ob_cube_022 = bpy.data.objects.new('Cube.022', me_cube_025)
ob_cube_024 = bpy.data.objects.new('Cube.024', me_cube_025)
ob_cube_025 = bpy.data.objects.new('Cube.025', me_cube_025)
ob_cube_026 = bpy.data.objects.new('Cube.026', me_cube_025)
ob_cube_027 = bpy.data.objects.new('Cube.027', me_cube_025)
ob_cube_028 = bpy.data.objects.new('Cube.028', me_cube_025)
ob_cube_029 = bpy.data.objects.new('Cube.029', me_cube_025)
ob_cube_030 = bpy.data.objects.new('Cube.030', me_cube_025)
ob_cube_031 = bpy.data.objects.new('Cube.031', me_cube_025)
ob_cube_023 = bpy.data.objects.new('Cube.023', me_cube_026)
ob_cube_032 = bpy.data.objects.new('Cube.032', me_cube_027)
ob_cube_033 = bpy.data.objects.new('Cube.033', me_cube_028)
ob_circle = bpy.data.objects.new('Circle', me_circle)

# ---- transforms, parenting, visibility, modifiers, constraints
ob_camera.location = (-7.402, 5.709, 3.973)
ob_camera.rotation_euler = (1.225, -0.02443, -2.244)
ob_cube_001.location = (-0.6902, 0.4507, 0.0)
ob_cube_001.rotation_euler = (0.0, -0.0, 0.03348)
ob_cube_001.scale = (1.615, 1.615, 1.615)
ob_cube_002.location = (-0.6902, -0.4329, 0.0)
ob_cube_002.rotation_euler = (0.0, -0.0, -0.125)
ob_cube_002.scale = (1.615, 1.615, 1.615)
ob_cube_003.location = (0.6098, -0.9443, 0.0)
ob_cube_003.rotation_euler = (0.0, -0.0, -3.249)
ob_cube_003.scale = (1.615, 1.615, 1.615)
ob_cube_004.location = (0.6091, 0.00956, 0.0)
ob_cube_004.rotation_euler = (0.0, -0.0, -3.237)
ob_cube_004.scale = (1.615, 1.615, 1.615)
ob_cube_005.location = (0.6085, 0.8932, 0.0)
ob_cube_005.rotation_euler = (0.0, -0.0, -3.012)
ob_cube_005.scale = (1.615, 1.615, 1.615)
ob_cube.location = (-0.6902, 1.405, 0.0)
ob_cube.rotation_euler = (0.0, -0.0, -0.1299)
ob_cube.scale = (1.615, 1.615, 1.615)
ob_cylinder_001.location = (0.2421, -0.7855, 0.0)
ob_cylinder_001.scale = (1.0, 1.0, 1.621)
ob_cylinder_002.location = (-0.3984, 0.6439, 0.01554)
ob_cylinder_002.scale = (1.0, 1.0, 0.7734)
ob_cylinder_003.location = (0.2982, 0.3417, 0.0)
ob_cylinder_003.scale = (1.0, 1.0, 1.657)
ob_cylinder_004.location = (-1.696, 0.3049, 0.02101)
ob_cylinder_004.rotation_euler = (-1.557, 0.4008, -0.1567)
ob_cylinder_004.scale = (0.1659, 0.1654, -0.1711)
ob_cylinder_005.location = (-1.541, 1.337, 0.02101)
ob_cylinder_005.rotation_euler = (-1.557, 0.4008, -1.403)
ob_cylinder_005.scale = (0.1659, 0.1654, -0.1711)
ob_cylinder_006.location = (-1.521, 0.3004, 0.1007)
ob_cylinder_006.rotation_euler = (-2.324, 0.4767, -1.76)
ob_cylinder_006.scale = (0.1371, 0.1367, -0.1414)
ob_cylinder.location = (0.0, -0.1875, 0.0)
ob_cylinder.scale = (1.0, 1.0, 0.9732)
ob_plane.location = (0.0, 0.0, 0.0)
ob_area.location = (4.489, 5.403, 3.89)
ob_area.rotation_euler = (-0.1639, -1.171, -2.179)
ob_area.scale = (3.335, 3.335, 3.335)
ob_cube_006.location = (-1.162, 0.2586, 0.287)
ob_cube_006.scale = (0.1081, 0.1081, 0.1081)
ob_cube_007.location = (-1.328, 0.259, 0.3674)
ob_cube_007.scale = (-0.03784, -0.03352, -0.06174)
ob_cube_008.location = (-0.9463, 0.1323, -0.8793)
ob_cube_009.location = (-0.9329, -0.09983, 0.8786)
ob_cube_009.scale = (0.04827, 0.03167, -0.6037)
ob_cube_010.location = (-0.6329, -0.1008, 1.149)
ob_cube_010.scale = (-0.08615, -0.08615, -0.08615)
ob_cube_011.location = (-0.6329, -0.1008, 1.149)
ob_cube_011.scale = (-0.08615, -0.08615, -0.08615)
ob_cube_012.location = (0.8709, -0.315, -0.8751)
ob_cube_012.rotation_euler = (-3.142, -3.142, -0.002251)
ob_cube_013.location = (0.858, -0.08286, 0.8828)
ob_cube_013.rotation_euler = (-3.142, -3.142, -0.002251)
ob_cube_013.scale = (0.04827, 0.03167, -0.6037)
ob_cube_014.location = (0.558, -0.08124, 1.153)
ob_cube_014.rotation_euler = (-3.142, -3.142, -0.002251)
ob_cube_014.scale = (-0.08615, -0.08615, -0.08615)
ob_cube_015.location = (0.558, -0.08124, 1.153)
ob_cube_015.rotation_euler = (-3.142, -3.142, -0.002251)
ob_cube_015.scale = (-0.08615, -0.08615, -0.08615)
ob_cube_016.location = (1.375, -0.4397, 0.3176)
ob_cube_016.rotation_euler = (0.0, -0.0, -0.759)
ob_cube_016.scale = (0.3114, 0.3114, 0.3114)
ob_cube_017.location = (1.336, 0.3674, 0.3065)
ob_cube_017.rotation_euler = (0.0, -0.0, 1.972)
ob_cube_017.scale = (0.2989, 0.2989, 0.2989)
ob_cube_018.location = (1.191, 1.417, 0.3952)
ob_cube_018.rotation_euler = (0.0, -0.0, 1.832)
ob_cube_018.scale = (0.3577, 0.3577, 0.3577)
ob_cube_019.location = (-1.624, -0.5719, 0.2745)
ob_cube_019.rotation_euler = (0.1202, -0.06721, -0.5029)
ob_cube_019.scale = (0.2511, 0.2511, 0.2511)
ob_cube_020.location = (1.377, -1.334, 0.4283)
ob_cube_020.scale = (0.3899, 0.3899, 0.3899)
ob_cube_021.location = (-1.583, -1.364, 0.3715)
ob_cube_021.rotation_euler = (-0.03019, 0.03381, 0.162)
ob_cube_021.scale = (0.3444, 0.3444, 0.3444)
ob_cube_022.location = (-0.2139, -1.439, 1.1)
ob_cube_022.rotation_euler = (0.0, 0.9807, 0.0)
ob_cube_024.location = (-0.2139, -1.439, 1.1)
ob_cube_024.rotation_euler = (0.0, 1.525, 0.0)
ob_cube_025.location = (-0.2139, -1.439, 1.1)
ob_cube_025.rotation_euler = (-0.0, 2.069, -0.0)
ob_cube_026.location = (-0.2139, -1.439, 1.1)
ob_cube_026.rotation_euler = (-0.0, 2.613, -0.0)
ob_cube_027.location = (-0.2139, -1.439, 1.1)
ob_cube_027.rotation_euler = (-0.0, 3.157, -0.0)
ob_cube_028.location = (-0.2139, -1.439, 1.1)
ob_cube_028.rotation_euler = (-0.0, 3.701, -0.0)
ob_cube_029.location = (-0.2139, -1.439, 1.1)
ob_cube_029.rotation_euler = (-0.0, 4.245, -0.0)
ob_cube_030.location = (-0.2139, -1.439, 1.1)
ob_cube_030.rotation_euler = (0.0, 4.789, 0.0)
ob_cube_031.location = (-0.2139, -1.439, 1.1)
ob_cube_031.rotation_euler = (0.0, 5.333, 0.0)
ob_cube_023.location = (0.0, 0.0, 0.0)
ob_cube_032.location = (0.008362, 0.3504, 0.0)
ob_cube_032.scale = (0.4522, 1.0, 0.5267)
ob_cube_033.location = (-0.02034, 0.5949, 0.0)
ob_cube_033.scale = (0.3285, 1.0, 0.3592)
ob_circle.location = (-0.2003, -1.433, 1.155)
ob_circle.rotation_euler = (1.568, -0.0, 0.0)
ob_circle.scale = (0.8903, 0.8903, 0.8903)

# ---- collection membership
col_others.objects.link(ob_camera)
col_fences.objects.link(ob_cube_001)
col_fences.objects.link(ob_cube_002)
col_fences.objects.link(ob_cube_003)
col_fences.objects.link(ob_cube_004)
col_fences.objects.link(ob_cube_005)
col_fences.objects.link(ob_cube)
col_trunks.objects.link(ob_cylinder_001)
col_trunks.objects.link(ob_cylinder_002)
col_trunks.objects.link(ob_cylinder_003)
col_trunks.objects.link(ob_cylinder_004)
col_trunks.objects.link(ob_cylinder_005)
col_trunks.objects.link(ob_cylinder_006)
col_trunks.objects.link(ob_cylinder)
col_floor.objects.link(ob_plane)
col_floor.objects.link(ob_area)
col_axe.objects.link(ob_cube_006)
col_axe.objects.link(ob_cube_007)
col_polelights.objects.link(ob_cube_008)
col_polelights.objects.link(ob_cube_009)
col_polelights.objects.link(ob_cube_010)
col_polelights.objects.link(ob_cube_011)
col_polelights.objects.link(ob_cube_012)
col_polelights.objects.link(ob_cube_013)
col_polelights.objects.link(ob_cube_014)
col_polelights.objects.link(ob_cube_015)
col_rocks.objects.link(ob_cube_016)
col_rocks.objects.link(ob_cube_017)
col_rocks.objects.link(ob_cube_018)
col_rocks.objects.link(ob_cube_019)
col_rocks.objects.link(ob_cube_020)
col_rocks.objects.link(ob_cube_021)
col_portal.objects.link(ob_cube_022)
col_portal.objects.link(ob_cube_024)
col_portal.objects.link(ob_cube_025)
col_portal.objects.link(ob_cube_026)
col_portal.objects.link(ob_cube_027)
col_portal.objects.link(ob_cube_028)
col_portal.objects.link(ob_cube_029)
col_portal.objects.link(ob_cube_030)
col_portal.objects.link(ob_cube_031)
col_portal.objects.link(ob_cube_023)
col_portal.objects.link(ob_cube_032)
col_portal.objects.link(ob_cube_033)
col_portal.objects.link(ob_circle)

# ---- scene / render settings (as saved in the file)
scene.camera = ob_camera
scene.frame_start = 1; scene.frame_end = 250; scene.frame_set(6)
scene.render.engine = 'BLENDER_EEVEE_NEXT'
scene.cycles.use_denoising = False
scene.cycles.samples = 128
scene.cycles.sampling_pattern = 'TABULATED_SOBOL'
scene.cycles.use_adaptive_sampling = False
scene.cycles.use_light_tree = False
scene.eevee.taa_samples = 32
scene.eevee.taa_render_samples = 128
scene.view_settings.view_transform = 'Filmic'
bpy.context.view_layer.update()
